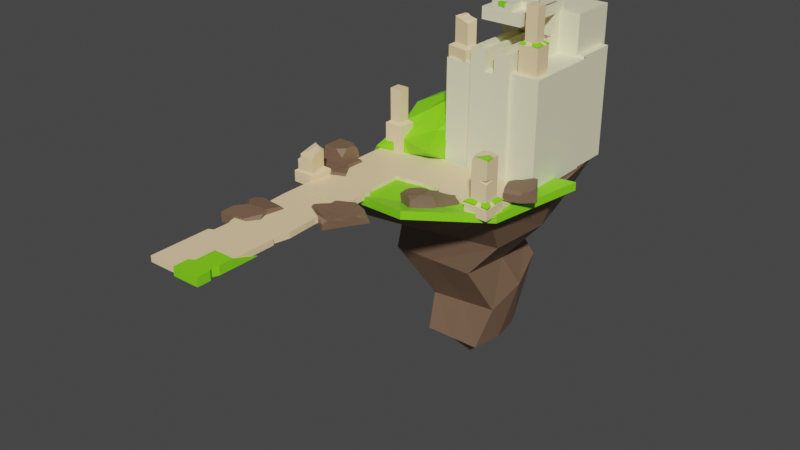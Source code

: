 # Source: assignment_3_3_level1.blend  (saved by Blender 3.6.13; exported with 4.5.12 LTS)
import bpy
from mathutils import Matrix  # noqa: F401  (used for matrix-valued properties, if any)

bpy.ops.wm.read_factory_settings(use_empty=True)
scene = bpy.context.scene
scene.name = 'Scene'

# ---- collections
col_collection = bpy.data.collections.new('Collection'); scene.collection.children.link(col_collection)

# ---- materials (node trees are filled in below, after node groups)
mat_green = bpy.data.materials.new('Green')
mat_green.use_transparent_shadow = False
mat_green.diffuse_color = (0.2333, 0.8, 0.01106, 1.0)
mat_concrate_white = bpy.data.materials.new('concrate_white')
mat_concrate_white.use_transparent_shadow = False
mat_concrate_white.diffuse_color = (0.917, 0.8858, 0.5914, 1.0)
mat_rock = bpy.data.materials.new('Rock')
mat_rock.use_transparent_shadow = False
mat_rock.diffuse_color = (0.1878, 0.1135, 0.07025, 1.0)
mat_concrate = bpy.data.materials.new('concrate')
mat_concrate.use_transparent_shadow = False
mat_concrate.diffuse_color = (0.9823, 0.7379, 0.4179, 1.0)

# ---- node groups
ng_auto_smooth = bpy.data.node_groups.new('Auto Smooth', 'GeometryNodeTree')
_s = ng_auto_smooth.interface.new_socket(name='Geometry', in_out='OUTPUT', socket_type='NodeSocketGeometry')
_s = ng_auto_smooth.interface.new_socket(name='Geometry', in_out='INPUT', socket_type='NodeSocketGeometry')
_s = ng_auto_smooth.interface.new_socket(name='Angle', in_out='INPUT', socket_type='NodeSocketFloat')
_s.subtype = 'ANGLE'
_s.min_value = 0.0
_s.max_value = 3.142
ng_auto_smooth.is_modifier = True
_N = ng_auto_smooth.nodes; _L = ng_auto_smooth.links
n0 = _N.new('NodeGroupOutput'); n0.name = 'Group Output'; n0.location = (480, -100)
n1 = _N.new('NodeGroupInput'); n1.name = 'Group Input'; n1.location = (-420, -300)
n2 = _N.new('NodeGroupInput'); n2.name = 'Group Input.001'; n2.location = (-60, -100)
n3 = _N.new('GeometryNodeSetShadeSmooth'); n3.name = 'Set Shade Smooth'; n3.location = (120, -100)
n3.domain = 'EDGE'
n4 = _N.new('GeometryNodeSetShadeSmooth'); n4.name = 'Set Shade Smooth.001'; n4.location = (300, -100)
n5 = _N.new('GeometryNodeInputMeshEdgeAngle'); n5.name = 'Edge Angle'; n5.location = (-420, -220)
n6 = _N.new('GeometryNodeInputEdgeSmooth'); n6.name = 'Is Edge Smooth'; n6.location = (-60, -160)
n7 = _N.new('GeometryNodeInputShadeSmooth'); n7.name = 'Is Face Smooth'; n7.location = (-240, -340)
n8 = _N.new('FunctionNodeBooleanMath'); n8.name = 'Boolean Math'; n8.location = (-60, -220)
n9 = _N.new('FunctionNodeCompare'); n9.name = 'Compare'; n9.location = (-240, -180)
n9.operation = 'LESS_EQUAL'
_L.new(n5.outputs[0], n9.inputs[0])
_L.new(n4.outputs[0], n0.inputs[0])
_L.new(n1.outputs[1], n9.inputs[1])
_L.new(n9.outputs[0], n8.inputs[0])
_L.new(n7.outputs[0], n8.inputs[1])
_L.new(n2.outputs[0], n3.inputs[0])
_L.new(n6.outputs[0], n3.inputs[1])
_L.new(n3.outputs[0], n4.inputs[0])
_L.new(n8.outputs[0], n3.inputs[2])
n0.is_active_output = True

# ---- material node trees
mat_green.use_nodes = True; mat_green.node_tree.nodes.clear()
_N = mat_green.node_tree.nodes; _L = mat_green.node_tree.links
n0 = _N.new('ShaderNodeBsdfPrincipled'); n0.name = 'Principled BSDF'; n0.location = (10, 300)
n0.distribution = 'GGX'
n0.subsurface_method = 'RANDOM_WALK_SKIN'
n0.inputs[0].default_value = (0.2333, 0.8, 0.01106, 1.0)
n0.inputs[3].default_value = 1.45
n0.inputs[27].default_value = (0.0, 0.0, 0.0, 1.0)
n0.inputs[28].default_value = 1.0
n1 = _N.new('ShaderNodeOutputMaterial'); n1.name = 'Material Output'; n1.location = (300, 300)
_L.new(n0.outputs[0], n1.inputs[0])
n1.is_active_output = True
mat_concrate_white.use_nodes = True; mat_concrate_white.node_tree.nodes.clear()
_N = mat_concrate_white.node_tree.nodes; _L = mat_concrate_white.node_tree.links
n0 = _N.new('ShaderNodeBsdfPrincipled'); n0.name = 'Principled BSDF'; n0.location = (10, 300)
n0.distribution = 'GGX'
n0.subsurface_method = 'RANDOM_WALK_SKIN'
n0.inputs[0].default_value = (0.917, 0.8858, 0.5914, 1.0)
n0.inputs[3].default_value = 1.45
n0.inputs[27].default_value = (0.0, 0.0, 0.0, 1.0)
n0.inputs[28].default_value = 1.0
n1 = _N.new('ShaderNodeOutputMaterial'); n1.name = 'Material Output'; n1.location = (300, 300)
_L.new(n0.outputs[0], n1.inputs[0])
n1.is_active_output = True
mat_rock.use_nodes = True; mat_rock.node_tree.nodes.clear()
_N = mat_rock.node_tree.nodes; _L = mat_rock.node_tree.links
n0 = _N.new('ShaderNodeBsdfPrincipled'); n0.name = 'Principled BSDF'; n0.location = (10, 300)
n0.distribution = 'GGX'
n0.subsurface_method = 'RANDOM_WALK_SKIN'
n0.inputs[0].default_value = (0.1878, 0.1135, 0.07025, 1.0)
n0.inputs[3].default_value = 1.45
n0.inputs[27].default_value = (0.0, 0.0, 0.0, 1.0)
n0.inputs[28].default_value = 1.0
n1 = _N.new('ShaderNodeOutputMaterial'); n1.name = 'Material Output'; n1.location = (300, 300)
_L.new(n0.outputs[0], n1.inputs[0])
n1.is_active_output = True
mat_concrate.use_nodes = True; mat_concrate.node_tree.nodes.clear()
_N = mat_concrate.node_tree.nodes; _L = mat_concrate.node_tree.links
n0 = _N.new('ShaderNodeBsdfPrincipled'); n0.name = 'Principled BSDF'; n0.location = (10, 300)
n0.distribution = 'GGX'
n0.subsurface_method = 'RANDOM_WALK_SKIN'
n0.inputs[0].default_value = (0.9823, 0.7379, 0.4179, 1.0)
n0.inputs[3].default_value = 1.45
n0.inputs[27].default_value = (0.0, 0.0, 0.0, 1.0)
n0.inputs[28].default_value = 1.0
n1 = _N.new('ShaderNodeOutputMaterial'); n1.name = 'Material Output'; n1.location = (300, 300)
_L.new(n0.outputs[0], n1.inputs[0])
n1.is_active_output = True

# ---- world
world_world = bpy.data.worlds.new('World'); scene.world = world_world
world_world.use_nodes = True; world_world.node_tree.nodes.clear()
_N = world_world.node_tree.nodes; _L = world_world.node_tree.links
n0 = _N.new('ShaderNodeOutputWorld'); n0.name = 'World Output'; n0.location = (300, 300)
n1 = _N.new('ShaderNodeBackground'); n1.name = 'Background'; n1.location = (10, 300)
n1.inputs[0].default_value = (0.05088, 0.05088, 0.05088, 1.0)
_L.new(n1.outputs[0], n0.inputs[0])
n0.is_active_output = True
world_world.color = (0.05088, 0.05088, 0.05088)
world_world.use_sun_shadow = False
world_world.sun_shadow_jitter_overblur = 0.0

# ---- meshes
me_cube_074 = bpy.data.meshes.new('Cube.074')
me_cube_074.from_pydata([(0.0, -2.982, 10.84), (0.2422, -2.982, 10.84), (0.2422, -3.271, 10.57), (0.0, -3.271, 10.61), (0.3051, -3.271, 10.84), (0.0, -3.271, 10.84), (-0.2119, -3.029, 10.84), (-0.2119, -3.271, 10.57), (-0.2589, -3.271, 10.84), (0.1615, -3.022, 10.84), (0.08074, -2.982, 10.84), (0.1615, -3.331, 10.63), (0.08074, -3.271, 10.57), (0.1808, -3.317, 10.87), (0.08074, -3.271, 10.84), (-0.1413, -2.982, 10.84), (-0.07064, -3.017, 10.84), (-0.1413, -3.271, 10.62), (-0.07064, -3.291, 10.57), (-0.1413, -3.271, 10.84), (-0.07064, -3.291, 10.87)], [], [(10, 0, 5, 14), (11, 2, 4, 13), (16, 20, 5, 0), (17, 19, 8, 7), (3, 12, 14, 5), (12, 11, 13, 14), (1, 9, 13, 4), (9, 10, 14, 13), (3, 5, 20, 18), (18, 20, 19, 17), (6, 8, 19, 15), (15, 19, 20, 16)])
_uv = me_cube_074.uv_layers.new(name='UVMap')
_uv.uv.foreach_set('vector', [0.5741, 0.8542, 0.5741, 0.875, 0.5741, 0.875, 0.5741, 0.8542, 0.5741, 0.8333, 0.5741, 0.8125, 0.5741, 0.8125, 0.5741, 0.8333, 0.5741, 0.8542, 0.5741, 0.8542, 0.5741, 0.875, 0.5741, 0.875, 0.5741, 0.8333, 0.5741, 0.8333, 0.5741, 0.8125, 0.5741, 0.8125, 0.5741, 0.875, 0.5741, 0.8542, 0.5741, 0.8542, 0.5741, 0.875, 0.5741, 0.8542, 0.5741, 0.8333, 0.5741, 0.8333, 0.5741, 0.8542, 0.5741, 0.8125, 0.5741, 0.8333, 0.5741, 0.8333, 0.5741, 0.8125, 0.5741, 0.8333, 0.5741, 0.8542, 0.5741, 0.8542, 0.5741, 0.8333, 0.5741, 0.875, 0.5741, 0.875, 0.5741, 0.8542, 0.5741, 0.8542, 0.5741, 0.8542, 0.5741, 0.8542, 0.5741, 0.8333, 0.5741, 0.8333, 0.5741, 0.8125, 0.5741, 0.8125, 0.5741, 0.8333, 0.5741, 0.8333, 0.5741, 0.8333, 0.5741, 0.8333, 0.5741, 0.8542, 0.5741, 0.8542])
me_cube_074.materials.append(mat_green)
me_cube_074.update()
me_cube_039 = bpy.data.meshes.new('Cube.039')
me_cube_039.from_pydata([(3.34, -4.005, -0.3245), (3.34, -4.005, 6.974), (3.244, 3.949, -0.3245), (3.244, 3.949, 7.126), (1.381, -4.244, 8.107), (1.381, 4.188, 7.342), (1.381, 3.949, -0.3245), (1.381, 3.949, 7.126), (1.381, -4.005, -0.3245), (1.381, -4.005, 6.974), (1.381, 4.287, -0.3245), (1.381, -4.343, -0.3245), (0.3181, -4.26, 6.751), (0.3181, 4.287, -0.3245), (0.3181, 4.188, 7.342), (0.3181, -4.343, -0.3245), (0.3181, -4.244, 8.107), (0.3181, 3.949, -0.3245), (0.3181, -4.005, -0.3245), (0.5231, -4.021, 8.107), (1.176, -4.021, 8.107), (0.5231, -4.021, 7.647), (1.176, -4.021, 7.647), (0.3181, -4.035, 6.751), (0.3181, -4.035, 8.107), (0.3181, 4.197, 7.342), (3.34, 1.124, -0.3245), (3.34, 1.124, 6.974), (1.381, 1.193, 8.107), (1.381, 1.124, 6.974), (1.381, 1.124, -0.3245), (0.3181, 1.124, -0.3245), (0.5231, 1.128, 8.107), (1.176, 1.128, 8.107), (0.5231, 1.128, 7.647), (1.176, 1.128, 7.647), (3.244, 1.124, -0.3245), (1.381, 1.193, 8.107), (1.381, 1.124, 7.126), (0.5231, 1.128, 8.107), (1.176, 1.128, 8.107), (0.5231, 1.128, 7.647), (1.176, 1.128, 7.647), (3.244, 1.124, 7.126), (1.381, 1.124, -0.3245), (0.3181, 1.124, -0.3245), (0.0, -4.26, 6.751), (0.0, 3.949, -0.3245), (0.0, 4.287, -0.3245), (0.0, -4.005, -0.3245), (0.0, -4.343, -0.3245), (0.0, -4.035, 6.751), (0.0, 4.197, 7.342), (0.0, 1.124, -0.3245), (0.0, 1.124, -0.3245), (0.3181, 1.128, 8.107), (0.3181, 1.134, 7.15), (0.0, 1.134, 7.15), (2.801, 1.024, 6.579), (2.801, 1.024, 9.685), (2.801, 4.261, 6.579), (2.801, 4.261, 9.685), (0.0, 4.261, 9.685), (0.0, 4.261, 6.579), (0.0, 1.024, 6.579), (0.0, 1.024, 9.685), (0.0, -3.244, 10.36), (1.389, -1.424, 10.96), (1.389, 1.424, 8.113), (1.389, 1.424, 10.96), (0.0, 1.424, 8.113), (0.0, 1.424, 10.96), (1.389, -3.244, 10.36), (0.0, -1.424, 10.96), (1.389, 1.424, 10.38), (1.389, -1.424, 10.3), (0.0, -1.424, 10.3), (0.0, 1.424, 10.38), (1.389, 0.5347, 10.3), (1.389, 0.5347, 8.113), (0.0, 0.5347, 8.113), (0.0, 0.5347, 10.3), (0.0, 1.024, 8.113), (1.389, 0.5347, 10.36), (0.0, 0.5347, 10.36), (1.389, 0.5347, 9.571), (1.389, -3.244, 9.571), (0.0, 0.5347, 9.571), (0.0, -3.244, 9.571), (1.389, -1.355, 9.571), (1.389, -1.355, 10.36), (0.0, -1.355, 10.36), (1.389, -2.168, 10.36), (1.389, -1.356, 10.36), (1.389, -1.356, 10.81), (1.389, -2.168, 10.81), (0.0, -2.168, 10.81), (0.0, -1.356, 10.81), (0.6944, -2.168, 10.36), (0.6944, -2.168, 10.81), (0.6944, -1.356, 10.81), (0.6944, -3.236, 10.36), (0.0, -3.236, 10.36), (0.6944, -3.236, 10.81), (0.0, -3.236, 10.81)], [], [(27, 29, 9, 1), (26, 27, 1, 0), (0, 1, 9, 8), (6, 7, 3, 2), (30, 26, 0, 8), (7, 6, 10, 5), (60, 61, 59, 58), (18, 8, 11, 15), (30, 8, 18, 31), (63, 62, 61, 60), (8, 9, 4, 11), (16, 12, 15, 11, 4), (6, 17, 13, 10), (47, 48, 13, 17), (48, 52, 25, 13), (54, 47, 17, 45), (5, 10, 13, 25, 14), (55, 24, 16, 19, 32, 39), (16, 4, 20, 19), (63, 60, 58, 64), (34, 21, 22, 35), (32, 19, 21, 34), (19, 20, 22, 21), (46, 12, 23, 51), (12, 16, 24, 23), (57, 51, 23, 56), (55, 56, 23, 24), (39, 32, 34, 41), (41, 34, 35, 42), (4, 28, 33, 20), (49, 53, 31, 18), (20, 33, 35, 22), (44, 30, 31, 45), (9, 29, 28, 4), (44, 36, 26, 30), (36, 43, 27, 26), (43, 38, 29, 27), (3, 7, 38, 43), (2, 3, 43, 36), (6, 2, 36, 44), (6, 44, 45, 17), (28, 37, 40, 33), (53, 54, 45, 31), (33, 40, 42, 35), (29, 38, 37, 28), (18, 15, 50, 49), (15, 12, 46, 50), (52, 57, 56, 25), (58, 59, 65, 82, 64), (61, 62, 65, 59), (77, 71, 69, 74), (74, 69, 67, 75, 78), (70, 68, 79, 80, 82), (75, 67, 73, 76), (69, 71, 73, 67), (90, 83, 84, 91), (70, 77, 74, 68), (79, 78, 81, 80), (68, 74, 78, 79), (72, 66, 88, 86), (90, 72, 86, 89), (84, 83, 85, 87), (83, 90, 89, 85), (72, 90, 91, 66), (99, 100, 97, 96), (92, 93, 94, 95), (98, 92, 95, 99), (99, 96, 104, 103), (95, 94, 100, 99), (102, 101, 103, 104), (98, 99, 103, 101)])
_uv = me_cube_039.uv_layers.new(name='UVMap')
_uv.uv.foreach_set('vector', [0.625, 0.5888, 0.6968, 0.5888, 0.6968, 0.75, 0.625, 0.75, 0.375, 0.5888, 0.625, 0.5888, 0.625, 0.75, 0.375, 0.75, 0.375, 0.75, 0.625, 0.75, 0.625, 0.8218, 0.375, 0.8218, 0.375, 0.4282, 0.625, 0.4282, 0.625, 0.5, 0.375, 0.5, 0.3032, 0.5888, 0.375, 0.5888, 0.375, 0.75, 0.3032, 0.75, 0.625, 0.4282, 0.375, 0.4282, 0.375, 0.4282, 0.625, 0.4282, 0.375, 0.0, 0.625, 0.0, 0.625, 0.25, 0.375, 0.25, 0.2623, 0.75, 0.3032, 0.75, 0.3032, 0.75, 0.2623, 0.75, 0.3032, 0.5888, 0.3032, 0.75, 0.2623, 0.75, 0.2623, 0.5888, 0.375, 0.375, 0.625, 0.375, 0.625, 0.5, 0.375, 0.5, 0.375, 0.8218, 0.625, 0.8218, 0.625, 0.8218, 0.375, 0.8218, 0.625, 0.8627, 0.5848, 0.8627, 0.375, 0.8627, 0.375, 0.8218, 0.625, 0.8218, 0.3032, 0.5, 0.2623, 0.5, 0.2623, 0.5, 0.3032, 0.5, 0.25, 0.5, 0.25, 0.5, 0.2623, 0.5, 0.2623, 0.5, 0.375, 0.375, 0.6023, 0.375, 0.6023, 0.3873, 0.375, 0.3873, 0.25, 0.5888, 0.25, 0.5, 0.2623, 0.5, 0.2623, 0.5888, 0.625, 0.4282, 0.375, 0.4282, 0.375, 0.3873, 0.6023, 0.3873, 0.625, 0.3873, 0.7377, 0.5406, 0.7377, 0.625, 0.7377, 0.75, 0.7298, 0.7434, 0.7298, 0.5907, 0.7298, 0.5907, 0.7377, 0.75, 0.6968, 0.75, 0.7047, 0.7434, 0.7298, 0.7434, 0.5, 0.5, 0.625, 0.5, 0.625, 0.75, 0.5, 0.75, 0.7298, 0.5907, 0.7298, 0.7434, 0.7047, 0.7434, 0.7047, 0.5907, 0.7298, 0.5907, 0.7298, 0.7434, 0.7298, 0.7434, 0.7298, 0.5907, 0.7298, 0.7434, 0.7047, 0.7434, 0.7047, 0.7434, 0.7298, 0.7434, 0.5848, 0.875, 0.5848, 0.8627, 0.5848, 0.8627, 0.5848, 0.875, 0.5848, 0.8627, 0.7377, 0.75, 0.7377, 0.625, 0.5848, 0.8627, 0.5966, 0.5374, 0.5848, 0.875, 0.5848, 0.8627, 0.5966, 0.5417, 0.6616, 0.4645, 0.5966, 0.5417, 0.5848, 0.8627, 0.7377, 0.625, 0.7298, 0.5907, 0.7298, 0.5907, 0.7298, 0.5907, 0.7298, 0.5907, 0.7298, 0.5907, 0.7298, 0.5907, 0.7047, 0.5907, 0.7047, 0.5907, 0.6968, 0.75, 0.6968, 0.5888, 0.7047, 0.5907, 0.7047, 0.7434, 0.25, 0.75, 0.25, 0.5888, 0.2623, 0.5888, 0.2623, 0.75, 0.7047, 0.7434, 0.7047, 0.5907, 0.7047, 0.5907, 0.7047, 0.7434, 0.3032, 0.5888, 0.3032, 0.5888, 0.2623, 0.5888, 0.2623, 0.5888, 0.6968, 0.75, 0.6968, 0.5888, 0.6968, 0.5888, 0.6968, 0.75, 0.3032, 0.5888, 0.375, 0.5888, 0.375, 0.5888, 0.3032, 0.5888, 0.375, 0.5888, 0.625, 0.5888, 0.625, 0.5888, 0.375, 0.5888, 0.625, 0.5888, 0.6968, 0.5888, 0.6968, 0.5888, 0.625, 0.5888, 0.625, 0.5, 0.6968, 0.5, 0.6968, 0.5888, 0.625, 0.5888, 0.375, 0.5, 0.625, 0.5, 0.625, 0.5888, 0.375, 0.5888, 0.3032, 0.5, 0.375, 0.5, 0.375, 0.5888, 0.3032, 0.5888, 0.3032, 0.5, 0.3032, 0.5888, 0.2623, 0.5888, 0.2623, 0.5, 0.6968, 0.5888, 0.6968, 0.5888, 0.7047, 0.5907, 0.7047, 0.5907, 0.25, 0.5888, 0.25, 0.5888, 0.2623, 0.5888, 0.2623, 0.5888, 0.7047, 0.5907, 0.7047, 0.5907, 0.7047, 0.5907, 0.7047, 0.5907, 0.6968, 0.5888, 0.6968, 0.5888, 0.6968, 0.5888, 0.6968, 0.5888, 0.2623, 0.75, 0.2623, 0.75, 0.25, 0.75, 0.25, 0.75, 0.375, 0.8627, 0.5848, 0.8627, 0.5848, 0.875, 0.375, 0.875, 0.6023, 0.375, 0.5966, 0.5374, 0.5966, 0.5417, 0.6023, 0.3873, 0.375, 0.75, 0.625, 0.75, 0.625, 0.875, 0.4984, 0.875, 0.375, 0.875, 0.625, 0.5, 0.75, 0.5, 0.75, 0.75, 0.625, 0.75, 0.5741, 0.375, 0.625, 0.375, 0.625, 0.5, 0.5741, 0.5, 0.5741, 0.5, 0.625, 0.5, 0.625, 0.75, 0.5741, 0.75, 0.5741, 0.5781, 0.25, 0.5, 0.375, 0.5, 0.375, 0.75, 0.25, 0.75, 0.25, 0.6124, 0.5741, 0.75, 0.625, 0.75, 0.625, 0.875, 0.5741, 0.875, 0.625, 0.5, 0.75, 0.5, 0.75, 0.75, 0.625, 0.75, 0.5741, 0.75, 0.5741, 0.75, 0.5741, 0.875, 0.5741, 0.875, 0.375, 0.375, 0.5741, 0.375, 0.5741, 0.5, 0.375, 0.5, 0.375, 0.75, 0.5741, 0.75, 0.5741, 0.875, 0.375, 0.875, 0.375, 0.5, 0.5741, 0.5, 0.5741, 0.75, 0.375, 0.75, 0.5741, 0.75, 0.5741, 0.875, 0.5741, 0.875, 0.5741, 0.75, 0.5741, 0.75, 0.5741, 0.75, 0.5741, 0.75, 0.5741, 0.75, 0.5741, 0.875, 0.5741, 0.75, 0.5741, 0.75, 0.5741, 0.875, 0.5741, 0.75, 0.5741, 0.75, 0.5741, 0.75, 0.5741, 0.75, 0.5741, 0.75, 0.5741, 0.75, 0.5741, 0.875, 0.5741, 0.875, 0.5741, 0.8125, 0.5741, 0.8125, 0.5741, 0.875, 0.5741, 0.875, 0.5741, 0.75, 0.5741, 0.75, 0.5741, 0.75, 0.5741, 0.75, 0.5741, 0.8125, 0.5741, 0.75, 0.5741, 0.75, 0.5741, 0.8125, 0.5741, 0.8125, 0.5741, 0.875, 0.5741, 0.875, 0.5741, 0.8125, 0.5741, 0.75, 0.5741, 0.75, 0.5741, 0.8125, 0.5741, 0.8125, 0.5741, 0.875, 0.5741, 0.8125, 0.5741, 0.8125, 0.5741, 0.875, 0.5741, 0.8125, 0.5741, 0.8125, 0.5741, 0.8125, 0.5741, 0.8125])
me_cube_039.materials.append(mat_concrate_white)
me_cube_039.update()
me_cube_047 = bpy.data.meshes.new('Cube.047')
me_cube_047.from_pydata([(-0.8936, -1.483, 0.006252), (-1.0, 1.0, 0.006252), (0.8936, -1.0, 0.006252), (1.0, 1.0, 0.006252), (0.0, 1.257, 0.006252), (0.0, -1.0, 0.006252), (0.0, -1.0, 0.521), (1.0, 1.0, 0.5041), (0.9883, 0.7809, 0.6985), (0.0, 1.035, 0.7007), (0.0, 1.257, 0.5041), (-0.2961, 1.181, 0.7203), (-0.5105, 1.126, 0.7203), (-1.0, 1.0, 0.2149), (-0.8757, 0.4692, 0.7093), (0.8273, -0.4941, 0.5927), (0.4797, -0.8222, 0.56), (0.8936, -1.0, 0.1908), (-0.8936, -1.483, 0.2186), (-0.6275, -1.339, 0.521), (-0.8908, -1.182, 0.55)], [], [(1, 13, 12, 11, 10, 4), (9, 11, 12, 14, 20, 19, 6), (4, 3, 2, 5), (4, 10, 7, 3), (1, 4, 5, 0), (8, 9, 6, 16, 15), (5, 6, 19, 18, 0), (9, 10, 11), (9, 8, 7, 10), (3, 7, 8, 15, 17, 2), (12, 13, 14), (15, 16, 17), (2, 17, 16, 6, 5), (18, 19, 20), (0, 18, 20, 14, 13, 1)])
_uv = me_cube_047.uv_layers.new(name='UVMap')
_uv.uv.foreach_set('vector', [0.375, 0.25, 0.448, 0.25, 0.625, 0.3112, 0.625, 0.338, 0.5493, 0.375, 0.375, 0.375, 0.75, 0.5246, 0.787, 0.5, 0.8138, 0.5, 0.875, 0.5507, 0.875, 0.7193, 0.8378, 0.75, 0.75, 0.75, 0.25, 0.5, 0.375, 0.5, 0.375, 0.75, 0.25, 0.75, 0.375, 0.375, 0.5493, 0.375, 0.5493, 0.5, 0.375, 0.5, 0.125, 0.5, 0.25, 0.5, 0.25, 0.75, 0.125, 0.75, 0.625, 0.5274, 0.75, 0.5246, 0.75, 0.75, 0.6712, 0.75, 0.625, 0.709, 0.375, 0.875, 0.625, 0.875, 0.625, 0.9628, 0.4781, 1.0, 0.375, 1.0, 0.6181, 0.3683, 0.5493, 0.375, 0.625, 0.338, 0.625, 0.3817, 0.625, 0.5, 0.5493, 0.5, 0.5493, 0.375, 0.375, 0.5, 0.5493, 0.5, 0.625, 0.5274, 0.625, 0.709, 0.4646, 0.75, 0.375, 0.75, 0.8138, 0.5, 0.448, 0.25, 0.625, 0.1993, 0.625, 0.709, 0.6712, 0.75, 0.4646, 0.75, 0.375, 0.75, 0.4646, 0.75, 0.625, 0.7962, 0.625, 0.875, 0.375, 0.875, 0.4781, 0.0, 0.625, 0.9628, 0.875, 0.7193, 0.375, 0.0, 0.4781, 0.0, 0.625, 0.03073, 0.625, 0.1993, 0.448, 0.25, 0.375, 0.25])
me_cube_047.materials.append(mat_rock)
me_cube_047.update()
me_cube_046 = bpy.data.meshes.new('Cube.046')
me_cube_046.from_pydata([(-0.9031, -1.525, -0.2839), (-1.71, 0.9188, -0.2839), (-1.71, 0.9188, 0.3598), (1.416, -0.8747, -0.2839), (1.251, 1.282, -0.2839), (-0.2524, 1.05, -0.2839), (0.1989, -0.8511, -0.2839), (-0.1292, -1.052, 0.4773), (-1.19, -0.6564, 0.3598), (-0.9031, -1.525, -0.2839), (1.314, -0.8, 0.4115), (1.416, -0.8747, 0.2922), (1.251, 1.282, 0.2922), (0.3339, -0.8825, 0.4069), (0.2804, -0.7468, 0.5184), (0.1184, -0.9004, 0.5149), (0.8218, 1.216, 0.4076), (1.208, 0.9031, 0.3751), (1.251, 1.282, 0.2922), (-0.08903, 0.4992, 0.5245), (0.3121, 1.137, 0.4643), (-0.2524, 1.05, -0.04743), (-0.821, 0.9988, 0.4619)], [], [(6, 13, 15, 7, 9, 0), (3, 11, 13, 6), (0, 9, 8, 2, 1), (5, 4, 3, 6), (4, 12, 11, 3), (1, 5, 6, 0), (17, 16, 20, 19, 14, 10), (7, 8, 9), (13, 14, 15), (5, 21, 20, 16, 18, 12, 4), (10, 14, 13, 11), (19, 22, 2, 8, 7, 15, 14), (16, 17, 18), (18, 17, 10, 11, 12), (19, 20, 21, 22), (1, 2, 22, 21, 5)])
_uv = me_cube_046.uv_layers.new(name='UVMap')
_uv.uv.foreach_set('vector', [0.375, 0.875, 0.6041, 0.875, 0.625, 0.8841, 0.625, 0.9122, 0.375, 1.0, 0.375, 1.0, 0.375, 0.75, 0.5987, 0.75, 0.6041, 0.875, 0.375, 0.875, 0.375, 0.0, 0.375, 0.0, 0.625, 0.08886, 0.625, 0.25, 0.375, 0.25, 0.25, 0.5, 0.375, 0.5, 0.375, 0.75, 0.25, 0.75, 0.375, 0.5, 0.5987, 0.5, 0.5987, 0.75, 0.375, 0.75, 0.125, 0.5, 0.25, 0.5, 0.25, 0.75, 0.125, 0.75, 0.6307, 0.5431, 0.6607, 0.5, 0.7031, 0.5, 0.75, 0.5739, 0.75, 0.7411, 0.6317, 0.742, 0.625, 0.9122, 0.875, 0.6611, 0.375, 0.0, 0.6041, 0.875, 0.625, 0.875, 0.625, 0.8841, 0.375, 0.375, 0.4479, 0.375, 0.625, 0.4219, 0.625, 0.4643, 0.5987, 0.5, 0.5987, 0.5, 0.375, 0.5, 0.625, 0.7575, 0.625, 0.875, 0.6041, 0.875, 0.5987, 0.75, 0.75, 0.5739, 0.7988, 0.5, 0.875, 0.5, 0.875, 0.6611, 0.7872, 0.75, 0.7591, 0.75, 0.75, 0.7411, 0.625, 0.4643, 0.6307, 0.5431, 0.5987, 0.5, 0.5987, 0.5, 0.6307, 0.5431, 0.6317, 0.742, 0.5987, 0.75, 0.5987, 0.5, 0.75, 0.5739, 0.7031, 0.5, 0.4479, 0.375, 0.625, 0.3262, 0.375, 0.25, 0.625, 0.25, 0.625, 0.3262, 0.4479, 0.375, 0.375, 0.375])
me_cube_046.materials.append(mat_rock)
me_cube_046.update()
me_cube_044 = bpy.data.meshes.new('Cube.044')
me_cube_044.from_pydata([(-1.888, -2.057, -0.05155), (-2.695, 0.3868, -0.05155), (0.4309, -1.407, -0.05155), (0.2665, 0.75, -0.05155), (0.2665, 0.75, 0.5163), (-1.237, 0.5181, -0.05155), (-1.237, 0.5181, 0.5163), (-0.7857, -1.383, -0.05155), (-0.7857, -1.383, 0.5163), (-0.8668, -0.8668, 0.0204), (-0.8668, 0.8668, 0.0204), (-0.6799, 0.741, 0.8158), (0.8668, 0.8668, 0.0204), (-0.2485, -0.6904, 1.003), (-0.7094, -0.1939, 0.9442), (-0.7803, -0.7803, 0.8614), (0.8181, 0.2298, 0.8513), (0.7753, 0.7707, 0.6636), (0.1607, 0.7223, 0.9548), (-1.946, 0.4542, 0.5163), (-2.695, 0.3868, -0.0515), (-2.459, -0.3272, 0.5163), (-1.888, -2.057, -0.0515), (-1.082, -1.564, 0.5163), (-2.184, -1.16, 0.5163), (0.8668, -0.5956, 0.0204), (0.5956, -0.8668, 0.0204), (0.4192, -0.7245, 0.9708), (0.5289, -0.6224, 0.9736), (0.966, -0.6027, 0.7417), (0.7995, -0.1123, 0.7909), (0.1126, -1.34, 0.5489), (0.4309, -1.407, 0.3326), (0.2823, -1.16, 0.5489)], [], [(1, 20, 19, 6, 5), (5, 6, 4, 3), (2, 32, 31, 8, 7), (6, 19, 21, 24, 23, 8), (5, 3, 2, 7), (7, 8, 23, 22, 0), (3, 4, 33, 32, 2), (1, 5, 7, 0), (26, 27, 13, 15, 9), (9, 15, 14, 11, 10), (16, 18, 11, 14, 13, 27, 28, 30), (13, 14, 15), (16, 17, 18), (10, 11, 18, 17, 12), (19, 20, 21), (22, 23, 24), (0, 22, 24, 21, 20, 1), (12, 17, 16, 30, 29, 25), (10, 12, 25, 26, 9), (28, 29, 30), (27, 26, 25, 29, 28), (31, 32, 33), (4, 6, 8, 31, 33)])
_uv = me_cube_044.uv_layers.new(name='UVMap')
_uv.uv.foreach_set('vector', [0.375, 0.25, 0.375, 0.25, 0.625, 0.3142, 0.625, 0.375, 0.375, 0.375, 0.375, 0.375, 0.625, 0.375, 0.625, 0.5, 0.375, 0.5, 0.375, 0.75, 0.5441, 0.75, 0.625, 0.7689, 0.625, 0.875, 0.375, 0.875, 0.75, 0.5, 0.8108, 0.5, 0.875, 0.573, 0.875, 0.6582, 0.7836, 0.75, 0.75, 0.75, 0.25, 0.5, 0.375, 0.5, 0.375, 0.75, 0.25, 0.75, 0.375, 0.875, 0.625, 0.875, 0.625, 0.9086, 0.375, 1.0, 0.375, 1.0, 0.375, 0.5, 0.625, 0.5, 0.625, 0.7288, 0.5441, 0.75, 0.375, 0.75, 0.125, 0.5, 0.25, 0.5, 0.25, 0.75, 0.125, 0.75, 0.375, 0.7891, 0.625, 0.7975, 0.625, 0.9158, 0.5167, 1.0, 0.375, 1.0, 0.375, 0.0, 0.5167, 0.0, 0.625, 0.08416, 0.625, 0.25, 0.375, 0.25, 0.625, 0.6034, 0.7284, 0.5, 0.875, 0.5, 0.875, 0.6658, 0.7908, 0.75, 0.6725, 0.75, 0.6539, 0.7314, 0.625, 0.6616, 0.625, 0.9158, 0.875, 0.6658, 0.5167, 0.0, 0.625, 0.6034, 0.5139, 0.5, 0.625, 0.3966, 0.375, 0.25, 0.625, 0.25, 0.625, 0.3966, 0.5139, 0.5, 0.375, 0.5, 0.8108, 0.5, 0.375, 0.25, 0.625, 0.177, 0.375, 0.0, 0.625, 0.9086, 0.875, 0.6582, 0.375, 0.0, 0.375, 0.0, 0.625, 0.0918, 0.625, 0.177, 0.375, 0.25, 0.375, 0.25, 0.375, 0.5, 0.5139, 0.5, 0.625, 0.6034, 0.625, 0.6616, 0.5811, 0.704, 0.375, 0.7109, 0.125, 0.5, 0.375, 0.5, 0.375, 0.7109, 0.3359, 0.75, 0.125, 0.75, 0.6539, 0.7314, 0.5811, 0.704, 0.625, 0.6616, 0.625, 0.7975, 0.375, 0.7891, 0.375, 0.7109, 0.5811, 0.704, 0.625, 0.7604, 0.6439, 0.75, 0.5441, 0.75, 0.625, 0.7288, 0.625, 0.5, 0.75, 0.5, 0.75, 0.75, 0.6439, 0.75, 0.625, 0.7288])
me_cube_044.materials.append(mat_rock)
me_cube_044.update()
me_cube_045 = bpy.data.meshes.new('Cube.045')
me_cube_045.from_pydata([(-1.888, -2.057, -0.05155), (-2.695, 0.3868, -0.05155), (0.4309, -1.407, -0.05155), (0.2665, 0.75, -0.05155), (-1.237, 0.5181, -0.05155), (-0.7857, -1.383, -0.05155), (-0.3118, -1.248, 0.5273), (-2.695, 0.3868, -0.0515), (-2.459, -0.3272, 0.5163), (-1.888, -2.057, -0.0515), (-1.082, -1.564, 0.5163), (-2.184, -1.16, 0.5163), (-0.1916, -1.47, 0.4538), (0.4309, -1.407, 0.3326), (0.4169, -1.224, 0.5163), (0.4615, 0.07287, 0.6791), (0.2725, 0.7408, 0.3284), (-0.02527, 0.7014, 0.5551), (-0.8645, 0.5453, 0.5136), (-1.237, 0.5181, 0.3042), (-1.448, 0.499, 0.5163), (-1.188, 0.3118, 0.5163), (-1.735, 0.4732, 0.5163), (-2.114, 0.4391, 0.3885), (-2.062, 0.277, 0.5163), (-0.7857, -1.383, 0.463), (-0.7984, -1.33, 0.5163), (-0.85, -1.422, 0.5163), (0.2967, -1.351, 0.5163), (0.3005, -1.404, 0.463)], [], [(2, 13, 29, 12, 25, 5), (3, 16, 15, 14, 13, 2), (28, 29, 13, 14), (4, 19, 18, 17, 16, 3), (4, 3, 2, 5), (15, 17, 18, 21, 26, 6, 28, 14), (1, 4, 5, 0), (9, 10, 11), (0, 9, 11, 8, 7, 1), (25, 12, 6, 26), (24, 23, 7, 8), (15, 16, 17), (1, 7, 23, 22, 20, 19, 4), (18, 19, 20, 21), (22, 23, 24), (21, 20, 22, 24, 8, 11, 10, 27, 26), (25, 26, 27), (12, 29, 28, 6), (5, 25, 27, 10, 9, 0)])
_uv = me_cube_045.uv_layers.new(name='UVMap')
_uv.uv.foreach_set('vector', [0.375, 0.75, 0.5441, 0.75, 0.6016, 0.7634, 0.6016, 0.8192, 0.6016, 0.875, 0.375, 0.875, 0.375, 0.5, 0.4941, 0.5, 0.625, 0.5344, 0.625, 0.7288, 0.5441, 0.75, 0.375, 0.75, 0.6384, 0.7438, 0.6149, 0.75, 0.5441, 0.75, 0.625, 0.7288, 0.375, 0.375, 0.5316, 0.375, 0.625, 0.3924, 0.625, 0.4756, 0.4941, 0.5, 0.375, 0.5, 0.25, 0.5, 0.375, 0.5, 0.375, 0.75, 0.25, 0.75, 0.625, 0.5344, 0.6494, 0.5, 0.7326, 0.5, 0.75, 0.5271, 0.75, 0.743, 0.6942, 0.7434, 0.6384, 0.7438, 0.625, 0.7288, 0.125, 0.5, 0.25, 0.5, 0.25, 0.75, 0.125, 0.75, 0.375, 0.0, 0.625, 0.9086, 0.875, 0.6582, 0.375, 0.0, 0.375, 0.0, 0.625, 0.0918, 0.625, 0.177, 0.375, 0.25, 0.375, 0.25, 0.6016, 0.875, 0.6016, 0.8192, 0.625, 0.8219, 0.625, 0.875, 0.7686, 0.4267, 0.7127, 0.4437, 0.375, 0.25, 0.625, 0.177, 0.625, 0.5344, 0.4941, 0.5, 0.625, 0.4756, 0.375, 0.25, 0.375, 0.25, 0.5687, 0.2998, 0.625, 0.3323, 0.625, 0.3569, 0.5316, 0.375, 0.375, 0.375, 0.7326, 0.5, 0.5316, 0.375, 0.625, 0.3569, 0.75, 0.5271, 0.7927, 0.5, 0.5687, 0.2998, 0.7686, 0.4267, 0.75, 0.5271, 0.7681, 0.5, 0.7927, 0.5, 0.8253, 0.5166, 0.875, 0.573, 0.875, 0.6582, 0.7836, 0.75, 0.7573, 0.75, 0.75, 0.743, 0.6016, 0.875, 0.625, 0.875, 0.625, 0.8823, 0.6016, 0.8192, 0.6016, 0.7634, 0.625, 0.7689, 0.625, 0.8219, 0.375, 0.875, 0.6016, 0.875, 0.625, 0.8823, 0.625, 0.9086, 0.375, 1.0, 0.375, 1.0])
me_cube_045.materials.append(mat_rock)
me_cube_045.update()
me_cube_042 = bpy.data.meshes.new('Cube.042')
me_cube_042.from_pydata([(-1.888, -2.057, -0.05155), (0.3487, -0.3283, -0.05155), (-2.695, 0.3868, -0.05155), (-2.42, -0.8118, -0.09397), (0.4309, -1.407, -0.05155), (0.2665, 0.75, -0.05155), (0.2665, 0.75, 0.5163), (-1.237, 0.5181, -0.05155), (-1.237, 0.5181, 0.5163), (-0.7857, -1.383, -0.05155), (-0.8668, -0.8668, 0.0204), (-0.8668, 0.8668, 0.0204), (-0.7142, 0.7142, 1.333), (0.8668, -0.8668, 0.0204), (0.8668, 0.8668, 0.0204), (0.7142, 0.7142, 1.333), (-0.2334, -0.7142, 1.333), (-0.7142, -0.2334, 1.333), (-0.7803, -0.7803, 0.8614), (-1.83, -2.022, 0.5163), (-1.888, -2.057, 0.4503), (-2.695, 0.3868, 0.4503), (-2.627, 0.3929, 0.5163), (0.3487, -0.3283, 0.5163), (-1.011, -0.4325, 0.5163), (-1.011, -0.4325, -0.05155), (-2.229, -0.8144, 0.5163), (-2.42, -0.8118, 0.4079), (0.399, -0.7142, 1.333), (0.7504, -0.7504, 1.022), (0.7142, -0.399, 1.333), (0.4239, -1.316, 0.5163), (0.4309, -1.407, 0.4255), (-0.7857, -1.383, 0.4255), (-0.8074, -1.292, 0.5163), (-1.296, -1.579, 0.5636)], [], [(9, 33, 35, 19, 20, 0), (7, 8, 6, 5), (4, 32, 33, 9), (3, 27, 21, 2), (25, 1, 4, 9), (2, 21, 22, 8, 7), (1, 23, 31, 32, 4), (3, 25, 9, 0), (24, 26, 19, 35, 34), (19, 26, 27, 20), (11, 12, 15, 14), (13, 29, 28, 16, 18, 10), (10, 18, 17, 12, 11), (11, 14, 13, 10), (16, 17, 18), (15, 12, 17, 16, 28, 30), (26, 22, 21, 27), (2, 7, 25, 3), (6, 8, 24, 23), (7, 5, 1, 25), (0, 20, 27, 3), (5, 6, 23, 1), (8, 22, 26, 24), (28, 29, 30), (14, 15, 30, 29, 13), (33, 34, 35), (31, 34, 33, 32), (23, 24, 34, 31)])
_uv = me_cube_042.uv_layers.new(name='UVMap')
_uv.uv.foreach_set('vector', [0.375, 0.875, 0.585, 0.875, 0.625, 0.8874, 0.625, 0.9934, 0.596, 1.0, 0.375, 1.0, 0.375, 0.375, 0.625, 0.375, 0.625, 0.5, 0.375, 0.5, 0.375, 0.75, 0.585, 0.75, 0.585, 0.875, 0.375, 0.875, 0.375, 0.125, 0.596, 0.125, 0.596, 0.25, 0.375, 0.25, 0.25, 0.625, 0.375, 0.625, 0.375, 0.75, 0.25, 0.75, 0.375, 0.25, 0.596, 0.25, 0.625, 0.2558, 0.625, 0.375, 0.375, 0.375, 0.375, 0.625, 0.625, 0.625, 0.625, 0.7395, 0.585, 0.75, 0.375, 0.75, 0.125, 0.625, 0.25, 0.625, 0.25, 0.75, 0.125, 0.75, 0.75, 0.625, 0.8688, 0.625, 0.8684, 0.75, 0.7624, 0.75, 0.75, 0.738, 0.625, 0.0015, 0.625, 0.125, 0.596, 0.125, 0.596, 0.0, 0.375, 0.25, 0.625, 0.25, 0.625, 0.5, 0.375, 0.5, 0.375, 0.75, 0.5658, 0.75, 0.625, 0.8052, 0.625, 0.9158, 0.5167, 1.0, 0.375, 1.0, 0.375, 0.0, 0.5167, 0.0, 0.625, 0.08416, 0.625, 0.25, 0.375, 0.25, 0.125, 0.5, 0.375, 0.5, 0.375, 0.75, 0.125, 0.75, 0.625, 0.9158, 0.875, 0.6658, 0.5167, 0.0, 0.625, 0.5, 0.875, 0.5, 0.875, 0.6658, 0.7908, 0.75, 0.6802, 0.75, 0.625, 0.6948, 0.625, 0.125, 0.625, 0.2485, 0.596, 0.25, 0.596, 0.125, 0.125, 0.5, 0.25, 0.5, 0.25, 0.625, 0.125, 0.625, 0.625, 0.5, 0.75, 0.5, 0.75, 0.625, 0.625, 0.625, 0.25, 0.5, 0.375, 0.5, 0.375, 0.625, 0.25, 0.625, 0.375, 0.0, 0.596, 0.0, 0.596, 0.125, 0.375, 0.125, 0.375, 0.5, 0.625, 0.5, 0.625, 0.625, 0.375, 0.625, 0.75, 0.5, 0.8692, 0.5, 0.8688, 0.625, 0.75, 0.625, 0.6802, 0.75, 0.5658, 0.75, 0.625, 0.6948, 0.375, 0.5, 0.625, 0.5, 0.625, 0.6948, 0.5658, 0.75, 0.375, 0.75, 0.585, 0.875, 0.625, 0.875, 0.625, 0.8874, 0.625, 0.7509, 0.625, 0.875, 0.585, 0.875, 0.585, 0.75, 0.625, 0.625, 0.75, 0.625, 0.75, 0.738, 0.625, 0.7395])
me_cube_042.materials.append(mat_rock)
me_cube_042.update()
me_cube_073 = bpy.data.meshes.new('Cube.073')
me_cube_073.from_pydata([(0.4798, -0.3702, 3.483), (-0.2759, -0.3702, 3.483), (0.4798, 0.113, 3.547), (0.4798, -0.1286, 3.515), (0.1019, -0.3702, 3.483), (-0.4131, -0.2291, 3.483), (0.2206, 0.3278, 3.547)], [], [(6, 5, 1, 4, 0, 3, 2)])
_uv = me_cube_073.uv_layers.new(name='UVMap')
_uv.uv.foreach_set('vector', [0.7262, 0.6691, 0.8124, 0.5711, 0.8342, 0.5923, 0.8342, 0.6508, 0.8342, 0.7092, 0.7968, 0.7092, 0.7595, 0.7092])
me_cube_073.materials.append(mat_green)
me_cube_073.update()
me_cube_072 = bpy.data.meshes.new('Cube.072')
me_cube_072.from_pydata([(0.7813, 1.05, 0.6698), (-0.94, -0.6718, 0.6698), (0.7813, -0.6718, 0.6698), (0.5006, 0.7688, 0.8416), (-0.6592, -0.391, 0.8416), (0.5006, -0.391, 0.8416), (0.2106, -0.391, 0.8416), (-0.07935, -0.391, 0.8416), (-0.3693, -0.391, 0.8416), (0.351, -0.6718, 0.6698), (-0.07934, -0.6718, 0.6698), (-0.5097, -0.6718, 0.6698), (0.5006, 0.4788, 0.8416), (0.5006, 0.1889, 0.8416), (0.5006, -0.1011, 0.8416), (0.7813, 0.6192, 0.6698), (0.7813, 0.1889, 0.6698), (0.7813, -0.2415, 0.6698)], [], [(14, 5, 2, 17), (8, 4, 1, 11), (5, 6, 9, 2), (3, 12, 15, 0), (7, 8, 11, 10), (12, 13, 16, 15)])
_uv = me_cube_072.uv_layers.new(name='UVMap')
_uv.uv.foreach_set('vector', [0.7921, 0.7092, 0.8342, 0.7092, 0.875, 0.75, 0.8125, 0.75, 0.8342, 0.5829, 0.8342, 0.5408, 0.875, 0.5, 0.875, 0.5625, 0.8342, 0.7092, 0.8342, 0.6671, 0.875, 0.6875, 0.875, 0.75, 0.6658, 0.7092, 0.7079, 0.7092, 0.6875, 0.75, 0.625, 0.75, 0.8342, 0.625, 0.8342, 0.5829, 0.875, 0.5625, 0.875, 0.625, 0.7079, 0.7092, 0.75, 0.7092, 0.75, 0.75, 0.6875, 0.75])
me_cube_072.materials.append(mat_green)
me_cube_072.update()
me_cube_071 = bpy.data.meshes.new('Cube.071')
me_cube_071.from_pydata([(-0.6672, 0.6873, 2.096), (-0.6672, -0.5231, 2.096), (0.7085, -0.5231, 2.096), (0.7085, 0.6873, 2.096), (-0.4592, -0.3539, 2.232), (0.5171, 0.5316, 2.221), (-0.4622, 0.5206, 2.23), (0.4861, -0.3421, 2.241), (0.1637, -0.3126, 2.265), (-0.2017, -0.3754, 2.215), (0.2499, -0.5231, 2.096), (-0.2086, -0.5231, 2.096), (0.4498, 0.2795, 2.265), (0.515, 0.08214, 2.222), (0.4498, -0.1152, 2.265), (0.7085, 0.3847, 2.096), (0.7085, 0.08214, 2.096), (0.7085, -0.2205, 2.096), (-0.2222, 0.5229, 2.228), (0.02066, 0.4769, 2.265), (0.2688, 0.5316, 2.221), (-0.3233, 0.6873, 2.096), (0.02066, 0.6873, 2.096), (0.3646, 0.6873, 2.096), (-0.4085, -0.1152, 2.265), (-0.4721, 0.08214, 2.223), (-0.4085, 0.2795, 2.265), (-0.6672, -0.2205, 2.096), (-0.6672, 0.08214, 2.096), (-0.6672, 0.3847, 2.096)], [], [(20, 5, 3, 23), (26, 6, 0, 29), (9, 4, 1, 11), (14, 7, 2, 17), (7, 8, 10, 2), (5, 12, 15, 3), (13, 14, 17, 16), (18, 19, 22, 21), (19, 20, 23, 22), (4, 24, 27, 1), (24, 25, 28, 27), (25, 26, 29, 28)])
_uv = me_cube_071.uv_layers.new(name='UVMap')
_uv.uv.foreach_set('vector', [0.7974, 0.7198, 0.8448, 0.7198, 0.875, 0.75, 0.8125, 0.75, 0.6658, 0.6671, 0.6573, 0.7177, 0.625, 0.75, 0.625, 0.6875, 0.7073, 0.5286, 0.6578, 0.5328, 0.625, 0.5, 0.7083, 0.5, 0.8342, 0.5829, 0.8399, 0.5351, 0.875, 0.5, 0.875, 0.5625, 0.8399, 0.5351, 0.7781, 0.5408, 0.7917, 0.5, 0.875, 0.5, 0.8448, 0.7198, 0.8342, 0.6671, 0.875, 0.6875, 0.875, 0.75, 0.8445, 0.625, 0.8342, 0.5829, 0.875, 0.5625, 0.875, 0.625, 0.7034, 0.7181, 0.75, 0.7092, 0.75, 0.75, 0.6875, 0.75, 0.75, 0.7092, 0.7974, 0.7198, 0.8125, 0.75, 0.75, 0.75, 0.6578, 0.5328, 0.6658, 0.5829, 0.625, 0.5625, 0.625, 0.5, 0.6658, 0.5829, 0.6557, 0.625, 0.625, 0.625, 0.625, 0.5625, 0.6557, 0.625, 0.6658, 0.6671, 0.625, 0.6875, 0.625, 0.625])
me_cube_071.materials.append(mat_green)
me_cube_071.update()
me_cube_061 = bpy.data.meshes.new('Cube.061')
me_cube_061.from_pydata([(0.7434, -0.6338, -0.1863), (0.4798, -0.3702, 0.6996), (-0.8727, -0.6338, -0.1863), (-0.6091, -0.3702, 0.6996), (0.7434, 0.9822, -0.1863), (0.4798, 0.7186, 0.6996), (-0.8727, 0.9822, -0.1863), (-0.6091, 0.7186, 0.6996), (0.7434, -0.6338, 0.5383), (-0.8727, -0.6338, 0.5383), (-0.8727, 0.9822, 0.5383), (0.7434, 0.9822, 0.5383), (0.4798, -0.3702, 3.463), (-0.6091, -0.3702, 3.271), (-0.6091, 0.7186, 3.463), (0.4798, 0.7186, 3.463), (-0.2759, -0.3702, 3.463), (-0.6091, -0.02759, 3.463), (-0.6091, 0.7186, 2.081), (0.4798, 0.7186, 2.081), (0.276, -0.1444, 2.056), (-0.6091, -0.3702, 2.081), (-0.08881, -0.3702, 2.081), (0.4798, -0.3702, 1.953), (0.4798, -0.3702, 2.202), (0.4798, 0.3258, 2.081), (-0.2511, 0.7186, 3.528), (0.4798, 0.113, 3.528)], [], [(0, 8, 9, 2), (2, 9, 10, 6), (6, 10, 11, 4), (4, 11, 8, 0), (2, 6, 4, 0), (19, 18, 14, 26, 15), (1, 3, 9, 8), (3, 7, 10, 9), (7, 5, 11, 10), (5, 1, 8, 11), (14, 17, 16, 12, 27, 26), (21, 22, 24, 12, 16, 13), (20, 25, 24), (18, 21, 13, 17, 14), (1, 5, 19, 25, 23), (16, 17, 13), (5, 7, 18, 19), (3, 1, 23, 22, 21), (7, 3, 21, 18), (22, 23, 20), (23, 25, 20), (24, 22, 20), (24, 25, 19, 15, 27, 12), (26, 27, 15)])
_uv = me_cube_061.uv_layers.new(name='UVMap')
_uv.uv.foreach_set('vector', [0.375, 0.0, 0.625, 0.0, 0.625, 0.25, 0.375, 0.25, 0.375, 0.25, 0.625, 0.25, 0.625, 0.5, 0.375, 0.5, 0.375, 0.5, 0.625, 0.5, 0.625, 0.75, 0.375, 0.75, 0.375, 0.75, 0.625, 0.75, 0.625, 1.0, 0.375, 1.0, 0.125, 0.5, 0.375, 0.5, 0.375, 0.75, 0.125, 0.75, 0.6658, 0.7092, 0.6658, 0.5408, 0.6658, 0.5408, 0.6658, 0.5962, 0.6658, 0.7092, 0.8342, 0.7092, 0.8342, 0.5408, 0.875, 0.5, 0.875, 0.75, 0.8342, 0.5408, 0.6658, 0.5408, 0.625, 0.5, 0.875, 0.5, 0.6658, 0.5408, 0.6658, 0.7092, 0.625, 0.75, 0.625, 0.5, 0.6658, 0.7092, 0.8342, 0.7092, 0.875, 0.75, 0.625, 0.75, 0.6658, 0.5408, 0.7812, 0.5408, 0.8342, 0.5923, 0.8342, 0.7092, 0.7595, 0.7092, 0.6658, 0.5962, 0.8342, 0.5408, 0.8342, 0.6213, 0.8342, 0.7092, 0.8342, 0.7092, 0.8342, 0.5923, 0.8342, 0.5408, 0.8342, 0.7092, 0.7265, 0.7092, 0.8342, 0.7092, 0.6658, 0.5408, 0.8342, 0.5408, 0.8342, 0.5408, 0.7812, 0.5408, 0.6658, 0.5408, 0.8342, 0.7092, 0.6658, 0.7092, 0.6658, 0.7092, 0.7265, 0.7092, 0.8342, 0.7092, 0.8342, 0.5923, 0.7812, 0.5408, 0.8342, 0.5408, 0.6658, 0.7092, 0.6658, 0.5408, 0.6658, 0.5408, 0.6658, 0.7092, 0.8342, 0.5408, 0.8342, 0.7092, 0.8342, 0.7092, 0.8342, 0.6213, 0.8342, 0.5408, 0.6658, 0.5408, 0.8342, 0.5408, 0.8342, 0.5408, 0.6658, 0.5408, 0.8342, 0.6213, 0.8342, 0.7092, 0.8342, 0.7092, 0.8342, 0.7092, 0.7265, 0.7092, 0.8342, 0.7092, 0.8342, 0.7092, 0.8342, 0.6213, 0.8342, 0.7092, 0.8342, 0.7092, 0.7265, 0.7092, 0.6658, 0.7092, 0.6658, 0.7092, 0.7595, 0.7092, 0.8342, 0.7092, 0.6658, 0.5962, 0.7595, 0.7092, 0.6658, 0.7092])
me_cube_061.materials.append(mat_concrate)
me_cube_061.update()
me_cube_060 = bpy.data.meshes.new('Cube.060')
me_cube_060.from_pydata([(-0.6339, 0.6597, 2.039), (-0.6339, -0.4918, 2.039), (0.6749, -0.4918, 2.039), (0.6749, 0.6597, 2.039), (-0.3877, -0.2916, 2.2), (-0.6339, -0.4918, -0.01819), (0.6749, -0.4918, -0.01819), (0.4288, 0.4595, 2.2), (-0.3877, 0.4595, 2.2), (0.6749, 0.6597, -0.01819), (-0.6339, 0.6597, -0.01819), (0.4288, -0.2916, 2.2), (-0.3938, -0.2972, 4.405), (-0.3938, 0.4651, 4.405), (0.4349, -0.2972, 4.405), (0.4349, 0.4651, 4.405)], [], [(7, 8, 13, 15), (8, 7, 3, 0), (4, 8, 0, 1), (11, 4, 1, 2), (7, 11, 2, 3), (6, 5, 10, 9), (9, 3, 2, 6), (10, 0, 3, 9), (5, 1, 0, 10), (6, 2, 1, 5), (8, 4, 12, 13), (11, 7, 15, 14), (4, 11, 14, 12), (12, 14, 15, 13)])
_uv = me_cube_060.uv_layers.new(name='UVMap')
_uv.uv.foreach_set('vector', [0.8342, 0.7092, 0.6658, 0.7092, 0.6658, 0.7092, 0.8342, 0.7092, 0.6658, 0.7092, 0.8342, 0.7092, 0.875, 0.75, 0.625, 0.75, 0.6658, 0.5408, 0.6658, 0.7092, 0.625, 0.75, 0.625, 0.5, 0.8342, 0.5408, 0.6658, 0.5408, 0.625, 0.5, 0.875, 0.5, 0.8342, 0.7092, 0.8342, 0.5408, 0.875, 0.5, 0.875, 0.75, 0.125, 0.5, 0.375, 0.5, 0.375, 0.75, 0.125, 0.75, 0.375, 0.0, 0.625, 0.0, 0.625, 0.25, 0.375, 0.25, 0.375, 0.75, 0.625, 0.75, 0.625, 1.0, 0.375, 1.0, 0.375, 0.5, 0.625, 0.5, 0.625, 0.75, 0.375, 0.75, 0.375, 0.25, 0.625, 0.25, 0.625, 0.5, 0.375, 0.5, 0.6658, 0.7092, 0.6658, 0.5408, 0.6658, 0.5408, 0.6658, 0.7092, 0.8342, 0.5408, 0.8342, 0.7092, 0.8342, 0.7092, 0.8342, 0.5408, 0.6658, 0.5408, 0.8342, 0.5408, 0.8342, 0.5408, 0.6658, 0.5408, 0.6658, 0.5408, 0.8342, 0.5408, 0.8342, 0.7092, 0.6658, 0.7092])
me_cube_060.materials.append(mat_concrate)
me_cube_060.update()
me_cube_059 = bpy.data.meshes.new('Cube.059')
me_cube_059.from_pydata([(-0.6339, 0.6597, 2.039), (-0.6339, -0.4918, 2.039), (0.6749, -0.4918, 2.039), (0.6749, 0.6597, 2.039), (-0.3877, -0.2916, 2.2), (-0.6339, -0.4918, -0.01819), (0.6749, -0.4918, -0.01819), (0.4288, 0.4595, 2.2), (-0.3877, 0.4595, 2.2), (0.6749, 0.6597, -0.01819), (-0.6339, 0.6597, -0.01819), (0.4288, -0.2916, 2.2), (-0.3938, -0.2972, 4.405), (-0.3938, 0.4651, 4.405), (0.4349, -0.2972, 4.405), (0.4349, 0.4651, 4.405)], [], [(7, 8, 13, 15), (8, 7, 3, 0), (4, 8, 0, 1), (11, 4, 1, 2), (7, 11, 2, 3), (6, 5, 10, 9), (9, 3, 2, 6), (10, 0, 3, 9), (5, 1, 0, 10), (6, 2, 1, 5), (8, 4, 12, 13), (11, 7, 15, 14), (4, 11, 14, 12), (12, 14, 15, 13)])
_uv = me_cube_059.uv_layers.new(name='UVMap')
_uv.uv.foreach_set('vector', [0.8342, 0.7092, 0.6658, 0.7092, 0.6658, 0.7092, 0.8342, 0.7092, 0.6658, 0.7092, 0.8342, 0.7092, 0.875, 0.75, 0.625, 0.75, 0.6658, 0.5408, 0.6658, 0.7092, 0.625, 0.75, 0.625, 0.5, 0.8342, 0.5408, 0.6658, 0.5408, 0.625, 0.5, 0.875, 0.5, 0.8342, 0.7092, 0.8342, 0.5408, 0.875, 0.5, 0.875, 0.75, 0.125, 0.5, 0.375, 0.5, 0.375, 0.75, 0.125, 0.75, 0.375, 0.0, 0.625, 0.0, 0.625, 0.25, 0.375, 0.25, 0.375, 0.75, 0.625, 0.75, 0.625, 1.0, 0.375, 1.0, 0.375, 0.5, 0.625, 0.5, 0.625, 0.75, 0.375, 0.75, 0.375, 0.25, 0.625, 0.25, 0.625, 0.5, 0.375, 0.5, 0.6658, 0.7092, 0.6658, 0.5408, 0.6658, 0.5408, 0.6658, 0.7092, 0.8342, 0.5408, 0.8342, 0.7092, 0.8342, 0.7092, 0.8342, 0.5408, 0.6658, 0.5408, 0.8342, 0.5408, 0.8342, 0.5408, 0.6658, 0.5408, 0.6658, 0.5408, 0.8342, 0.5408, 0.8342, 0.7092, 0.6658, 0.7092])
me_cube_059.materials.append(mat_concrate)
me_cube_059.update()
me_cube_023 = bpy.data.meshes.new('Cube.023')
me_cube_023.from_pydata([(-1.723, -2.767, -0.191), (-1.723, -2.767, 0.191), (-1.948, 2.767, -0.191), (-1.948, 2.767, 0.191), (1.607, -2.767, -0.191), (1.607, -2.767, 0.191), (1.832, 2.767, -0.191), (1.832, 2.767, 0.191), (-1.984, -1.54, -0.1987), (-1.984, -1.54, 0.1987), (1.868, -1.54, -0.1987), (1.868, -1.54, 0.1987), (-1.859, 0.6139, 0.1948), (1.743, 0.6139, -0.1948), (-1.859, 0.6139, -0.1948), (1.743, 0.6139, 0.1948), (-1.951, 1.751, 0.1928), (1.835, 1.751, -0.1928), (-1.951, 1.751, -0.1928), (1.835, 1.751, 0.1928)], [], [(18, 16, 3, 2), (2, 3, 7, 6), (10, 11, 5, 4), (4, 5, 1, 0), (8, 10, 4, 0), (11, 9, 1, 5), (15, 12, 9, 11), (14, 13, 10, 8), (13, 15, 11, 10), (0, 1, 9, 8), (17, 19, 15, 13), (18, 17, 13, 14), (19, 16, 12, 15), (8, 9, 12, 14), (7, 3, 16, 19), (2, 6, 17, 18), (6, 7, 19, 17), (14, 12, 16, 18)])
_uv = me_cube_023.uv_layers.new(name='UVMap')
_uv.uv.foreach_set('vector', [0.375, 0.2098, 0.625, 0.2098, 0.625, 0.25, 0.375, 0.25, 0.375, 0.25, 0.625, 0.25, 0.625, 0.5, 0.375, 0.5, 0.375, 0.6702, 0.625, 0.6702, 0.625, 0.75, 0.375, 0.75, 0.375, 0.75, 0.625, 0.75, 0.625, 1.0, 0.375, 1.0, 0.125, 0.6702, 0.375, 0.6702, 0.375, 0.75, 0.125, 0.75, 0.625, 0.6702, 0.875, 0.6702, 0.875, 0.75, 0.625, 0.75, 0.625, 0.5851, 0.875, 0.5851, 0.875, 0.6702, 0.625, 0.6702, 0.125, 0.5851, 0.375, 0.5851, 0.375, 0.6702, 0.125, 0.6702, 0.375, 0.5851, 0.625, 0.5851, 0.625, 0.6702, 0.375, 0.6702, 0.375, 0.0, 0.625, 0.0, 0.625, 0.07983, 0.375, 0.07983, 0.375, 0.5402, 0.625, 0.5402, 0.625, 0.5851, 0.375, 0.5851, 0.125, 0.5402, 0.375, 0.5402, 0.375, 0.5851, 0.125, 0.5851, 0.625, 0.5402, 0.875, 0.5402, 0.875, 0.5851, 0.625, 0.5851, 0.375, 0.07983, 0.625, 0.07983, 0.625, 0.1649, 0.375, 0.1649, 0.625, 0.5, 0.875, 0.5, 0.875, 0.5402, 0.625, 0.5402, 0.125, 0.5, 0.375, 0.5, 0.375, 0.5402, 0.125, 0.5402, 0.375, 0.5, 0.625, 0.5, 0.625, 0.5402, 0.375, 0.5402, 0.375, 0.1649, 0.625, 0.1649, 0.625, 0.2098, 0.375, 0.2098])
me_cube_023.materials.append(mat_concrate)
me_cube_023.update()
me_cube_021 = bpy.data.meshes.new('Cube.021')
me_cube_021.from_pydata([(-1.723, -2.767, -0.191), (-1.723, -2.767, 0.191), (-1.948, 2.767, -0.191), (-1.948, 2.767, 0.191), (1.607, -2.767, -0.191), (1.607, -2.767, 0.191), (1.832, 2.767, -0.191), (1.832, 2.767, 0.191), (-1.984, -1.54, -0.1987), (-1.984, -1.54, 0.1987), (1.868, -1.54, -0.1987), (1.868, -1.54, 0.1987), (-1.859, 0.6139, 0.1948), (1.743, 0.6139, -0.1948), (-1.859, 0.6139, -0.1948), (1.743, 0.6139, 0.1948), (-1.951, 1.751, 0.1928), (1.835, 1.751, -0.1928), (-1.951, 1.751, -0.1928), (1.835, 1.751, 0.1928)], [], [(18, 16, 3, 2), (2, 3, 7, 6), (10, 11, 5, 4), (4, 5, 1, 0), (8, 10, 4, 0), (11, 9, 1, 5), (15, 12, 9, 11), (14, 13, 10, 8), (13, 15, 11, 10), (0, 1, 9, 8), (17, 19, 15, 13), (18, 17, 13, 14), (19, 16, 12, 15), (8, 9, 12, 14), (7, 3, 16, 19), (2, 6, 17, 18), (6, 7, 19, 17), (14, 12, 16, 18)])
_uv = me_cube_021.uv_layers.new(name='UVMap')
_uv.uv.foreach_set('vector', [0.375, 0.2098, 0.625, 0.2098, 0.625, 0.25, 0.375, 0.25, 0.375, 0.25, 0.625, 0.25, 0.625, 0.5, 0.375, 0.5, 0.375, 0.6702, 0.625, 0.6702, 0.625, 0.75, 0.375, 0.75, 0.375, 0.75, 0.625, 0.75, 0.625, 1.0, 0.375, 1.0, 0.125, 0.6702, 0.375, 0.6702, 0.375, 0.75, 0.125, 0.75, 0.625, 0.6702, 0.875, 0.6702, 0.875, 0.75, 0.625, 0.75, 0.625, 0.5851, 0.875, 0.5851, 0.875, 0.6702, 0.625, 0.6702, 0.125, 0.5851, 0.375, 0.5851, 0.375, 0.6702, 0.125, 0.6702, 0.375, 0.5851, 0.625, 0.5851, 0.625, 0.6702, 0.375, 0.6702, 0.375, 0.0, 0.625, 0.0, 0.625, 0.07983, 0.375, 0.07983, 0.375, 0.5402, 0.625, 0.5402, 0.625, 0.5851, 0.375, 0.5851, 0.125, 0.5402, 0.375, 0.5402, 0.375, 0.5851, 0.125, 0.5851, 0.625, 0.5402, 0.875, 0.5402, 0.875, 0.5851, 0.625, 0.5851, 0.375, 0.07983, 0.625, 0.07983, 0.625, 0.1649, 0.375, 0.1649, 0.625, 0.5, 0.875, 0.5, 0.875, 0.5402, 0.625, 0.5402, 0.125, 0.5, 0.375, 0.5, 0.375, 0.5402, 0.125, 0.5402, 0.375, 0.5, 0.625, 0.5, 0.625, 0.5402, 0.375, 0.5402, 0.375, 0.1649, 0.625, 0.1649, 0.625, 0.2098, 0.375, 0.2098])
me_cube_021.materials.append(mat_concrate)
me_cube_021.update()
me_cube_020 = bpy.data.meshes.new('Cube.020')
me_cube_020.from_pydata([(-1.948, -2.767, -0.191), (-1.948, -2.767, 0.191), (-1.948, 2.767, -0.191), (-1.948, 2.767, 0.191), (1.832, -2.767, -0.191), (1.832, -2.767, 0.191), (1.575, 2.767, -0.191), (1.575, 2.767, 0.191), (-1.854, 0.1414, -0.191), (-1.854, 0.1414, 0.191), (1.575, 0.1414, -0.191), (1.575, 0.1414, 0.191), (-1.948, -0.2609, -0.191), (1.832, -0.2609, 0.191), (-1.948, -0.2609, 0.191), (1.832, -0.2609, -0.191), (-1.948, -0.07386, 0.191), (1.635, -0.06255, -0.191), (-1.948, -0.07386, -0.191), (1.635, -0.06255, 0.191), (-2.062, 1.454, 0.191), (1.575, 1.454, -0.191), (-2.062, 1.454, -0.191), (1.575, 1.454, 0.191)], [], [(22, 20, 3, 2), (2, 3, 7, 6), (15, 13, 5, 4), (4, 5, 1, 0), (12, 15, 4, 0), (13, 14, 1, 5), (23, 20, 9, 11), (22, 21, 10, 8), (21, 23, 11, 10), (18, 16, 9, 8), (0, 1, 14, 12), (19, 16, 14, 13), (18, 17, 15, 12), (17, 19, 13, 15), (10, 11, 19, 17), (8, 10, 17, 18), (11, 9, 16, 19), (12, 14, 16, 18), (6, 7, 23, 21), (2, 6, 21, 22), (7, 3, 20, 23), (8, 9, 20, 22)])
_uv = me_cube_020.uv_layers.new(name='UVMap')
_uv.uv.foreach_set('vector', [0.375, 0.1875, 0.625, 0.1875, 0.625, 0.25, 0.375, 0.25, 0.375, 0.25, 0.625, 0.25, 0.625, 0.5, 0.375, 0.5, 0.375, 0.6368, 0.625, 0.6368, 0.625, 0.75, 0.375, 0.75, 0.375, 0.75, 0.625, 0.75, 0.625, 1.0, 0.375, 1.0, 0.125, 0.6368, 0.375, 0.6368, 0.375, 0.75, 0.125, 0.75, 0.625, 0.6368, 0.875, 0.6368, 0.875, 0.75, 0.625, 0.75, 0.625, 0.5625, 0.875, 0.5625, 0.875, 0.625, 0.625, 0.625, 0.125, 0.5625, 0.375, 0.5625, 0.375, 0.625, 0.125, 0.625, 0.375, 0.5625, 0.625, 0.5625, 0.625, 0.625, 0.375, 0.625, 0.375, 0.1191, 0.625, 0.1191, 0.625, 0.125, 0.375, 0.125, 0.375, 0.0, 0.625, 0.0, 0.625, 0.1132, 0.375, 0.1132, 0.625, 0.6309, 0.875, 0.6309, 0.875, 0.6368, 0.625, 0.6368, 0.125, 0.6309, 0.375, 0.6309, 0.375, 0.6368, 0.125, 0.6368, 0.375, 0.6309, 0.625, 0.6309, 0.625, 0.6368, 0.375, 0.6368, 0.375, 0.625, 0.625, 0.625, 0.625, 0.6309, 0.375, 0.6309, 0.125, 0.625, 0.375, 0.625, 0.375, 0.6309, 0.125, 0.6309, 0.625, 0.625, 0.875, 0.625, 0.875, 0.6309, 0.625, 0.6309, 0.375, 0.1132, 0.625, 0.1132, 0.625, 0.1191, 0.375, 0.1191, 0.375, 0.5, 0.625, 0.5, 0.625, 0.5625, 0.375, 0.5625, 0.125, 0.5, 0.375, 0.5, 0.375, 0.5625, 0.125, 0.5625, 0.625, 0.5, 0.875, 0.5, 0.875, 0.5625, 0.625, 0.5625, 0.375, 0.125, 0.625, 0.125, 0.625, 0.1875, 0.375, 0.1875])
me_cube_020.materials.append(mat_concrate)
me_cube_020.update()
me_cube_070 = bpy.data.meshes.new('Cube.070')
me_cube_070.from_pydata([(1.819, -0.2558, 0.2778), (1.819, 1.479, -0.3167), (1.883, -2.866, 0.2778), (1.883, -2.866, -0.3167), (0.02274, -2.866, 0.2778), (0.02274, -2.866, -0.3167), (1.883, -1.958, 0.2778), (1.883, -1.958, -0.3167), (1.819, -1.273, 0.2778), (1.819, -1.273, -0.3167), (1.666, -1.663, 0.2778), (1.666, -1.663, -0.3167), (0.3674, -0.2558, 0.2778), (0.02274, -1.844, 0.2778), (0.3673, -1.662, 0.2778)], [], [(3, 2, 4, 5), (7, 6, 2, 3), (1, 0, 8, 9), (9, 8, 10, 11), (11, 10, 6, 7), (0, 12, 14, 13, 4, 2, 6, 10, 8)])
_uv = me_cube_070.uv_layers.new(name='UVMap')
_uv.uv.foreach_set('vector', [0.375, 0.75, 0.625, 0.75, 0.625, 1.0, 0.375, 1.0, 0.375, 0.7113, 0.625, 0.7113, 0.625, 0.75, 0.375, 0.75, 0.375, 0.5, 0.625, 0.5, 0.625, 0.6821, 0.375, 0.6821, 0.375, 0.6821, 0.625, 0.6821, 0.625, 0.6997, 0.375, 0.6997, 0.375, 0.6997, 0.625, 0.6997, 0.625, 0.7113, 0.375, 0.7113, 0.625, 0.5, 0.8534, 0.5, 0.8534, 0.5465, 0.875, 0.5543, 0.875, 0.75, 0.625, 0.75, 0.625, 0.7113, 0.625, 0.6997, 0.625, 0.6821])
me_cube_070.materials.append(mat_green)
me_cube_070.use_mirror_vertex_groups = False
me_cube_070.update()
me_cube_024 = bpy.data.meshes.new('Cube.024')
me_cube_024.from_pydata([(1.761, 2.775, 0.1956), (1.761, 2.775, -0.1956), (1.822, -2.775, 0.1956), (1.822, -2.775, -0.1956), (-1.939, -2.775, 0.1956), (-1.939, -2.775, -0.1956), (-1.939, -1.915, -0.1956), (1.822, -1.915, 0.1956), (-1.939, -1.915, 0.1956), (1.822, -1.915, -0.1956), (1.761, -1.266, 0.1956), (0.07135, -1.915, 0.1956), (1.761, -1.266, -0.1956), (0.07135, -1.915, -0.1956), (1.616, -1.636, 0.1956), (1.616, -1.636, -0.1956), (-1.613, 2.775, -0.1956), (-1.613, 2.775, 0.1956), (-1.939, 1.272, 0.1956), (-1.939, 1.272, -0.1956), (-1.613, 1.444, -0.1956), (-1.613, 1.444, 0.1956)], [], [(7, 11, 8, 4, 2), (3, 2, 4, 5), (6, 8, 18, 19), (6, 13, 9, 3, 5), (9, 7, 2, 3), (20, 21, 17, 16), (1, 0, 10, 12), (20, 19, 18, 21), (5, 4, 8, 6), (0, 17, 21, 18, 8, 11, 10), (10, 11, 14), (12, 10, 14, 15), (13, 12, 15), (15, 14, 7, 9), (15, 9, 13), (14, 11, 7), (19, 20, 16, 1, 12, 13, 6), (16, 17, 0, 1)])
_uv = me_cube_024.uv_layers.new(name='UVMap')
_uv.uv.foreach_set('vector', [0.625, 0.7113, 0.7454, 0.7113, 0.875, 0.7113, 0.875, 0.75, 0.625, 0.75, 0.375, 0.75, 0.625, 0.75, 0.625, 1.0, 0.375, 1.0, 0.375, 0.03871, 0.625, 0.03871, 0.625, 0.1957, 0.375, 0.1957, 0.125, 0.7113, 0.2546, 0.7113, 0.375, 0.7113, 0.375, 0.75, 0.125, 0.75, 0.375, 0.7113, 0.625, 0.7113, 0.625, 0.75, 0.375, 0.75, 0.1466, 0.5465, 0.8534, 0.5465, 0.625, 0.2716, 0.1466, 0.5, 0.375, 0.5, 0.625, 0.5, 0.625, 0.6821, 0.375, 0.6821, 0.1466, 0.5465, 0.125, 0.5543, 0.625, 0.1957, 0.8534, 0.5465, 0.375, 0.0, 0.625, 0.0, 0.625, 0.03871, 0.375, 0.03871, 0.625, 0.5, 0.8534, 0.5, 0.8534, 0.5465, 0.875, 0.5543, 0.875, 0.7113, 0.7454, 0.7113, 0.625, 0.6821, 0.625, 0.6821, 0.7454, 0.7113, 0.625, 0.6997, 0.375, 0.6821, 0.625, 0.6821, 0.625, 0.6997, 0.375, 0.6997, 0.2546, 0.7113, 0.375, 0.6821, 0.375, 0.6997, 0.375, 0.6997, 0.625, 0.6997, 0.625, 0.7113, 0.375, 0.7113, 0.375, 0.6997, 0.375, 0.7113, 0.2546, 0.7113, 0.625, 0.6997, 0.7454, 0.7113, 0.625, 0.7113, 0.125, 0.5543, 0.1466, 0.5465, 0.1466, 0.5, 0.375, 0.5, 0.375, 0.6821, 0.2546, 0.7113, 0.125, 0.7113, 0.375, 0.2716, 0.625, 0.2716, 0.625, 0.5, 0.375, 0.5])
me_cube_024.materials.append(mat_concrate)
me_cube_024.use_mirror_vertex_groups = False
me_cube_024.update()
me_cube_022 = bpy.data.meshes.new('Cube.022')
me_cube_022.from_pydata([(1.761, 2.775, 0.1956), (1.761, 2.775, -0.1956), (1.822, -2.775, 0.1956), (1.822, -2.775, -0.1956), (-1.939, -2.775, 0.1956), (-1.939, -2.775, -0.1956), (-1.939, -1.915, -0.1956), (1.822, -1.915, 0.1956), (-1.939, -1.915, 0.1956), (1.822, -1.915, -0.1956), (1.761, -1.266, 0.1956), (0.07135, -1.915, 0.1956), (1.761, -1.266, -0.1956), (0.07135, -1.915, -0.1956), (1.616, -1.636, 0.1956), (1.616, -1.636, -0.1956), (-1.613, 2.775, -0.1956), (-1.613, 2.775, 0.1956), (-1.939, 1.272, 0.1956), (-1.939, 1.272, -0.1956), (-1.613, 1.444, -0.1956), (-1.613, 1.444, 0.1956)], [], [(7, 11, 8, 4, 2), (3, 2, 4, 5), (6, 8, 18, 19), (6, 13, 9, 3, 5), (9, 7, 2, 3), (20, 21, 17, 16), (1, 0, 10, 12), (20, 19, 18, 21), (5, 4, 8, 6), (0, 17, 21, 18, 8, 11, 10), (10, 11, 14), (12, 10, 14, 15), (13, 12, 15), (15, 14, 7, 9), (15, 9, 13), (14, 11, 7), (19, 20, 16, 1, 12, 13, 6), (16, 17, 0, 1)])
_uv = me_cube_022.uv_layers.new(name='UVMap')
_uv.uv.foreach_set('vector', [0.625, 0.7113, 0.7454, 0.7113, 0.875, 0.7113, 0.875, 0.75, 0.625, 0.75, 0.375, 0.75, 0.625, 0.75, 0.625, 1.0, 0.375, 1.0, 0.375, 0.03871, 0.625, 0.03871, 0.625, 0.1957, 0.375, 0.1957, 0.125, 0.7113, 0.2546, 0.7113, 0.375, 0.7113, 0.375, 0.75, 0.125, 0.75, 0.375, 0.7113, 0.625, 0.7113, 0.625, 0.75, 0.375, 0.75, 0.1466, 0.5465, 0.8534, 0.5465, 0.625, 0.2716, 0.1466, 0.5, 0.375, 0.5, 0.625, 0.5, 0.625, 0.6821, 0.375, 0.6821, 0.1466, 0.5465, 0.125, 0.5543, 0.625, 0.1957, 0.8534, 0.5465, 0.375, 0.0, 0.625, 0.0, 0.625, 0.03871, 0.375, 0.03871, 0.625, 0.5, 0.8534, 0.5, 0.8534, 0.5465, 0.875, 0.5543, 0.875, 0.7113, 0.7454, 0.7113, 0.625, 0.6821, 0.625, 0.6821, 0.7454, 0.7113, 0.625, 0.6997, 0.375, 0.6821, 0.625, 0.6821, 0.625, 0.6997, 0.375, 0.6997, 0.2546, 0.7113, 0.375, 0.6821, 0.375, 0.6997, 0.375, 0.6997, 0.625, 0.6997, 0.625, 0.7113, 0.375, 0.7113, 0.375, 0.6997, 0.375, 0.7113, 0.2546, 0.7113, 0.625, 0.6997, 0.7454, 0.7113, 0.625, 0.7113, 0.125, 0.5543, 0.1466, 0.5465, 0.1466, 0.5, 0.375, 0.5, 0.375, 0.6821, 0.2546, 0.7113, 0.125, 0.7113, 0.375, 0.2716, 0.625, 0.2716, 0.625, 0.5, 0.375, 0.5])
me_cube_022.materials.append(mat_concrate)
me_cube_022.use_mirror_vertex_groups = False
me_cube_022.update()
me_cube_062 = bpy.data.meshes.new('Cube.062')
me_cube_062.from_pydata([(-0.9401, -0.4492, -0.1928), (-0.6487, -0.2031, 0.7106), (-0.638, 0.8345, -0.1928), (-0.4869, 0.4843, 0.7106), (0.617, -0.8157, -0.1928), (0.4659, -0.4655, 0.7106), (0.9191, 0.468, -0.1928), (0.6277, 0.2219, 0.7106), (-0.9401, -0.4492, 0.5541), (-0.638, 0.8345, 0.5541), (0.9191, 0.468, 0.5541), (0.617, -0.8157, 0.5541), (-0.4869, 0.4843, 2.364), (0.6277, 0.2219, 2.293), (-0.195, -0.1807, 2.424), (-0.6487, -0.2031, 2.364), (-0.3008, 0.2914, 2.498), (-0.396, -0.113, 2.474), (-0.03138, 0.2542, 2.515), (0.4659, -0.4655, 2.112), (0.1071, 0.2477, 2.407), (-0.04798, -0.264, 2.341), (0.4757, 0.1522, 2.358), (0.3581, -0.3398, 2.204)], [], [(0, 8, 9, 2), (2, 9, 10, 6), (6, 10, 11, 4), (4, 11, 8, 0), (2, 6, 4, 0), (1, 3, 9, 8), (3, 7, 10, 9), (7, 5, 11, 10), (5, 1, 8, 11), (1, 5, 19, 15), (5, 7, 13, 19), (13, 12, 16, 18, 20, 22), (15, 19, 23, 21, 14, 17), (3, 1, 15, 12), (16, 17, 14, 18), (18, 14, 21, 20), (15, 17, 16, 12), (7, 3, 12, 13), (20, 21, 23, 22), (22, 23, 19, 13)])
_uv = me_cube_062.uv_layers.new(name='UVMap')
_uv.uv.foreach_set('vector', [0.375, 0.0, 0.625, 0.0, 0.625, 0.25, 0.375, 0.25, 0.375, 0.25, 0.625, 0.25, 0.625, 0.5, 0.375, 0.5, 0.375, 0.5, 0.625, 0.5, 0.625, 0.75, 0.375, 0.75, 0.375, 0.75, 0.625, 0.75, 0.625, 1.0, 0.375, 1.0, 0.125, 0.5, 0.375, 0.5, 0.375, 0.75, 0.125, 0.75, 0.8496, 0.7246, 0.8496, 0.5254, 0.875, 0.5, 0.875, 0.75, 0.8496, 0.5254, 0.6504, 0.5254, 0.625, 0.5, 0.875, 0.5, 0.6504, 0.5254, 0.6504, 0.7246, 0.625, 0.75, 0.625, 0.5, 0.6504, 0.7246, 0.8496, 0.7246, 0.875, 0.75, 0.625, 0.75, 0.8496, 0.7246, 0.6504, 0.7246, 0.6504, 0.7246, 0.8496, 0.7246, 0.6504, 0.7246, 0.6504, 0.5254, 0.6504, 0.5254, 0.6504, 0.7246, 0.6504, 0.5254, 0.8496, 0.5254, 0.8104, 0.5254, 0.7633, 0.5254, 0.7305, 0.5254, 0.6711, 0.5254, 0.8496, 0.7246, 0.6504, 0.7246, 0.6715, 0.7246, 0.7364, 0.7246, 0.7737, 0.7246, 0.8104, 0.7246, 0.8496, 0.5254, 0.8496, 0.7246, 0.8496, 0.7246, 0.8496, 0.5254, 0.8104, 0.5254, 0.8104, 0.7246, 0.7737, 0.7246, 0.7633, 0.5254, 0.7633, 0.5254, 0.7737, 0.7246, 0.7364, 0.7246, 0.7305, 0.5254, 0.8496, 0.7246, 0.8104, 0.7246, 0.8104, 0.5254, 0.8496, 0.5254, 0.6504, 0.5254, 0.8496, 0.5254, 0.8496, 0.5254, 0.6504, 0.5254, 0.7305, 0.5254, 0.7364, 0.7246, 0.6715, 0.7246, 0.6711, 0.5254, 0.6711, 0.5254, 0.6715, 0.7246, 0.6504, 0.7246, 0.6504, 0.5254])
me_cube_062.materials.append(mat_concrate)
me_cube_062.update()
me_cube_063 = bpy.data.meshes.new('Cube.063')
me_cube_063.from_pydata([(0.8596, -0.6775, -1.193), (0.7164, -0.6025, -0.2896), (-0.7206, -0.6775, -1.193), (-0.4655, -0.6025, -0.2896), (0.8596, 0.9028, -1.193), (0.4926, 0.6782, -0.2896), (-0.7206, 0.9028, -1.193), (-0.4655, 0.9773, -0.2896), (0.8596, -0.6775, -0.4461), (-0.7206, -0.6775, -0.4461), (-0.7206, 0.9028, -0.4461), (0.8596, 0.9028, -0.4461), (-0.2656, -0.4391, 0.5922), (-0.4655, 0.9773, 0.9355), (0.7134, -0.6051, 0.5939), (0.03308, 0.6782, 0.9968), (0.5735, 0.35, 0.983), (0.4926, 0.6782, 0.864), (-0.463, -0.3711, 0.6143), (-0.1064, -0.6014, 0.5701), (-0.4631, -0.6004, 0.3529), (-0.4637, -0.3778, 0.3972), (-0.141, -0.5885, 0.3905), (-0.2781, -0.452, 0.4242)], [], [(0, 8, 9, 2), (2, 9, 10, 6), (6, 10, 11, 4), (4, 11, 8, 0), (2, 6, 4, 0), (1, 3, 9, 8), (3, 7, 10, 9), (7, 5, 11, 10), (5, 1, 8, 11), (5, 7, 13, 15, 17), (7, 3, 20, 21, 18, 13), (1, 5, 17, 16, 14), (3, 1, 14, 19, 22, 20), (23, 12, 18, 21), (17, 15, 16), (18, 12, 19, 14, 16, 15, 13), (12, 23, 22, 19), (23, 21, 20, 22)])
_uv = me_cube_063.uv_layers.new(name='UVMap')
_uv.uv.foreach_set('vector', [0.375, 0.0, 0.625, 0.0, 0.625, 0.25, 0.375, 0.25, 0.375, 0.25, 0.625, 0.25, 0.625, 0.5, 0.375, 0.5, 0.375, 0.5, 0.625, 0.5, 0.625, 0.75, 0.375, 0.75, 0.375, 0.75, 0.625, 0.75, 0.625, 1.0, 0.375, 1.0, 0.125, 0.5, 0.375, 0.5, 0.375, 0.75, 0.125, 0.75, 0.8496, 0.7246, 0.8496, 0.5254, 0.875, 0.5, 0.875, 0.75, 0.8496, 0.5254, 0.6504, 0.5254, 0.625, 0.5, 0.875, 0.5, 0.6504, 0.5254, 0.6504, 0.7246, 0.625, 0.75, 0.625, 0.5, 0.6504, 0.7246, 0.8496, 0.7246, 0.875, 0.75, 0.625, 0.75, 0.6504, 0.7246, 0.6504, 0.5254, 0.6504, 0.5254, 0.6504, 0.6164, 0.6504, 0.7246, 0.6504, 0.5254, 0.8496, 0.5254, 0.8496, 0.5254, 0.8215, 0.5254, 0.8207, 0.5254, 0.6504, 0.5254, 0.8496, 0.7246, 0.6504, 0.7246, 0.6504, 0.7246, 0.7245, 0.7246, 0.8496, 0.7246, 0.8496, 0.5254, 0.8496, 0.7246, 0.8496, 0.7246, 0.8496, 0.5858, 0.8496, 0.6041, 0.8496, 0.5254, 0.0, 0.0, 0.8351, 0.5556, 0.8207, 0.5254, 0.8215, 0.5254, 0.6504, 0.7246, 0.6504, 0.6164, 0.7245, 0.7246, 0.8207, 0.5254, 0.8351, 0.5556, 0.8496, 0.5858, 0.8496, 0.7246, 0.7245, 0.7246, 0.6504, 0.6164, 0.6504, 0.5254, 0.8351, 0.5556, 0.0, 0.0, 0.8496, 0.6041, 0.8496, 0.5858, 0.0, 0.0, 0.8215, 0.5254, 0.8496, 0.5254, 0.8496, 0.6041])
me_cube_063.materials.append(mat_concrate)
me_cube_063.update()
me_icosphere_001 = bpy.data.meshes.new('Icosphere.001')
me_icosphere_001.from_pydata([(0.2415, 0.3184, -3.575), (2.767, -2.011, -1.71), (-1.12, -3.82, -1.279), (-1.901, -1.119, 0.4995), (-0.2349, 4.68, -1.239), (2.813, 2.094, -1.69), (2.084, -4.752, 1.04), (-1.051, -3.208, 1.97), (-2.271, 2.091, 2.12), (0.989, 3.129, 1.563), (3.349, -0.1304, 1.575), (0.241, -0.9045, 2.891), (-0.6074, -2.148, -2.958), (1.628, -1.187, -3.243), (0.9999, -3.128, -1.987), (3.253, -2.694e-06, -2.011), (1.8, 1.494, -3.168), (-1.388, 0.1969, -1.98), (-2.845, -4.513, -0.5427), (0.09667, 3.129, -2.81), (-1.594, 3.092, -0.7291), (1.42, 3.858, -1.821), (3.636, -1.183, -0.001446), (3.635, 1.178, -0.003851), (-0.01684, -4.119, 0.1715), (2.248, -3.094, -0.000198), (-1.721, -2.708, 1.458), (-2.177, -4.761, 0.3842), (-1.678, 3.939, 0.4962), (-2.503, 0.5266, 1.385), (2.288, 3.168, 0.01515), (0.6113, 5.273, -0.07423), (2.561, -2.073, 1.807), (-0.3726, -4.207, 1.127), (-1.789, -1.016, 2.443), (-0.05543, 4.884, 2.339), (2.527, 1.72, 1.811), (1.261, -2.9, 1.777), (2.508, -0.1652, 3.246), (-0.2371, -1.996, 2.49), (-0.311, 2.157, 3.016), (0.702, 1.686, 3.174)], [], [(0, 13, 12), (1, 13, 15), (0, 12, 17), (0, 17, 19), (0, 19, 16), (1, 15, 22), (2, 14, 24), (3, 18, 26), (4, 20, 28), (5, 21, 30), (1, 22, 25), (2, 24, 27), (3, 26, 29), (4, 28, 31), (5, 30, 23), (6, 32, 37), (7, 33, 39), (8, 34, 40), (9, 35, 41), (10, 36, 38), (38, 41, 11), (38, 36, 41), (36, 9, 41), (41, 40, 11), (41, 35, 40), (35, 8, 40), (40, 39, 11), (40, 34, 39), (34, 7, 39), (39, 37, 11), (39, 33, 37), (33, 6, 37), (37, 38, 11), (37, 32, 38), (32, 10, 38), (23, 36, 10), (23, 30, 36), (30, 9, 36), (31, 35, 9), (31, 28, 35), (28, 8, 35), (29, 34, 8), (29, 26, 34), (26, 7, 34), (27, 33, 7), (27, 24, 33), (24, 6, 33), (25, 32, 6), (25, 22, 32), (22, 10, 32), (30, 31, 9), (30, 21, 31), (21, 4, 31), (28, 29, 8), (28, 20, 29), (20, 3, 29), (26, 27, 7), (26, 18, 27), (18, 2, 27), (24, 25, 6), (24, 14, 25), (14, 1, 25), (22, 23, 10), (22, 15, 23), (15, 5, 23), (16, 21, 5), (16, 19, 21), (19, 4, 21), (19, 20, 4), (19, 17, 20), (17, 3, 20), (17, 18, 3), (17, 12, 18), (12, 2, 18), (15, 16, 5), (15, 13, 16), (13, 0, 16), (12, 14, 2), (12, 13, 14), (13, 1, 14)])
_uv = me_icosphere_001.uv_layers.new(name='UVMap')
_uv.uv.foreach_set('vector', [0.1818, 0.0, 0.2273, 0.07873, 0.1364, 0.07873, 0.2727, 0.1575, 0.3182, 0.07873, 0.3636, 0.1575, 0.9091, 0.0, 0.9545, 0.07873, 0.8636, 0.07873, 0.7273, 0.0, 0.7727, 0.07873, 0.6818, 0.07873, 0.5455, 0.0, 0.5909, 0.07873, 0.5, 0.07873, 0.2727, 0.1575, 0.3636, 0.1575, 0.3182, 0.2362, 0.09091, 0.1575, 0.1818, 0.1575, 0.1364, 0.2362, 0.8182, 0.1575, 0.9091, 0.1575, 0.8636, 0.2362, 0.6364, 0.1575, 0.7273, 0.1575, 0.6818, 0.2362, 0.4545, 0.1575, 0.5455, 0.1575, 0.5, 0.2362, 0.2727, 0.1575, 0.3182, 0.2362, 0.2273, 0.2362, 0.09091, 0.1575, 0.1364, 0.2362, 0.04546, 0.2362, 0.8182, 0.1575, 0.8636, 0.2362, 0.7727, 0.2362, 0.6364, 0.1575, 0.6818, 0.2362, 0.5909, 0.2362, 0.4545, 0.1575, 0.5, 0.2362, 0.4091, 0.2362, 0.1818, 0.3149, 0.2727, 0.3149, 0.2273, 0.3937, 0.0, 0.3149, 0.09091, 0.3149, 0.04546, 0.3937, 0.7273, 0.3149, 0.8182, 0.3149, 0.7727, 0.3937, 0.5455, 0.3149, 0.6364, 0.3149, 0.5909, 0.3937, 0.3636, 0.3149, 0.4545, 0.3149, 0.4091, 0.3937, 0.4091, 0.3937, 0.5, 0.3937, 0.4545, 0.4724, 0.4091, 0.3937, 0.4545, 0.3149, 0.5, 0.3937, 0.4545, 0.3149, 0.5455, 0.3149, 0.5, 0.3937, 0.5909, 0.3937, 0.6818, 0.3937, 0.6364, 0.4724, 0.5909, 0.3937, 0.6364, 0.3149, 0.6818, 0.3937, 0.6364, 0.3149, 0.7273, 0.3149, 0.6818, 0.3937, 0.7727, 0.3937, 0.8636, 0.3937, 0.8182, 0.4724, 0.7727, 0.3937, 0.8182, 0.3149, 0.8636, 0.3937, 0.8182, 0.3149, 0.9091, 0.3149, 0.8636, 0.3937, 0.04546, 0.3937, 0.1364, 0.3937, 0.09091, 0.4724, 0.04546, 0.3937, 0.09091, 0.3149, 0.1364, 0.3937, 0.09091, 0.3149, 0.1818, 0.3149, 0.1364, 0.3937, 0.2273, 0.3937, 0.3182, 0.3937, 0.2727, 0.4724, 0.2273, 0.3937, 0.2727, 0.3149, 0.3182, 0.3937, 0.2727, 0.3149, 0.3636, 0.3149, 0.3182, 0.3937, 0.4091, 0.2362, 0.4545, 0.3149, 0.3636, 0.3149, 0.4091, 0.2362, 0.5, 0.2362, 0.4545, 0.3149, 0.5, 0.2362, 0.5455, 0.3149, 0.4545, 0.3149, 0.5909, 0.2362, 0.6364, 0.3149, 0.5455, 0.3149, 0.5909, 0.2362, 0.6818, 0.2362, 0.6364, 0.3149, 0.6818, 0.2362, 0.7273, 0.3149, 0.6364, 0.3149, 0.7727, 0.2362, 0.8182, 0.3149, 0.7273, 0.3149, 0.7727, 0.2362, 0.8636, 0.2362, 0.8182, 0.3149, 0.8636, 0.2362, 0.9091, 0.3149, 0.8182, 0.3149, 0.04546, 0.2362, 0.09091, 0.3149, 0.0, 0.3149, 0.04546, 0.2362, 0.1364, 0.2362, 0.09091, 0.3149, 0.1364, 0.2362, 0.1818, 0.3149, 0.09091, 0.3149, 0.2273, 0.2362, 0.2727, 0.3149, 0.1818, 0.3149, 0.2273, 0.2362, 0.3182, 0.2362, 0.2727, 0.3149, 0.3182, 0.2362, 0.3636, 0.3149, 0.2727, 0.3149, 0.5, 0.2362, 0.5909, 0.2362, 0.5455, 0.3149, 0.5, 0.2362, 0.5455, 0.1575, 0.5909, 0.2362, 0.5455, 0.1575, 0.6364, 0.1575, 0.5909, 0.2362, 0.6818, 0.2362, 0.7727, 0.2362, 0.7273, 0.3149, 0.6818, 0.2362, 0.7273, 0.1575, 0.7727, 0.2362, 0.7273, 0.1575, 0.8182, 0.1575, 0.7727, 0.2362, 0.8636, 0.2362, 0.9545, 0.2362, 0.9091, 0.3149, 0.8636, 0.2362, 0.9091, 0.1575, 0.9545, 0.2362, 0.9091, 0.1575, 1.0, 0.1575, 0.9545, 0.2362, 0.1364, 0.2362, 0.2273, 0.2362, 0.1818, 0.3149, 0.1364, 0.2362, 0.1818, 0.1575, 0.2273, 0.2362, 0.1818, 0.1575, 0.2727, 0.1575, 0.2273, 0.2362, 0.3182, 0.2362, 0.4091, 0.2362, 0.3636, 0.3149, 0.3182, 0.2362, 0.3636, 0.1575, 0.4091, 0.2362, 0.3636, 0.1575, 0.4545, 0.1575, 0.4091, 0.2362, 0.5, 0.07873, 0.5455, 0.1575, 0.4545, 0.1575, 0.5, 0.07873, 0.5909, 0.07873, 0.5455, 0.1575, 0.5909, 0.07873, 0.6364, 0.1575, 0.5455, 0.1575, 0.6818, 0.07873, 0.7273, 0.1575, 0.6364, 0.1575, 0.6818, 0.07873, 0.7727, 0.07873, 0.7273, 0.1575, 0.7727, 0.07873, 0.8182, 0.1575, 0.7273, 0.1575, 0.8636, 0.07873, 0.9091, 0.1575, 0.8182, 0.1575, 0.8636, 0.07873, 0.9545, 0.07873, 0.9091, 0.1575, 0.9545, 0.07873, 1.0, 0.1575, 0.9091, 0.1575, 0.3636, 0.1575, 0.4091, 0.07873, 0.4545, 0.1575, 0.3636, 0.1575, 0.3182, 0.07873, 0.4091, 0.07873, 0.3182, 0.07873, 0.3636, 0.0, 0.4091, 0.07873, 0.1364, 0.07873, 0.1818, 0.1575, 0.09091, 0.1575, 0.1364, 0.07873, 0.2273, 0.07873, 0.1818, 0.1575, 0.2273, 0.07873, 0.2727, 0.1575, 0.1818, 0.1575])
me_icosphere_001.materials.append(mat_green)
me_icosphere_001.update()
me_cube_064 = bpy.data.meshes.new('Cube.064')
me_cube_064.from_pydata([(5.758, -4.751, 5.269), (-2.246, -7.885, 5.269), (1.944, -8.941, 5.921), (6.886, 2.075, 5.269), (-1.481, 0.5079, 5.269), (6.894, 2.055, 4.726), (5.766, -4.771, 4.726), (1.951, -8.961, 5.379), (-2.238, -7.905, 4.726), (-1.473, 0.4879, 4.726)], [], [(3, 0, 2, 1, 4), (5, 9, 8, 7, 6), (2, 0, 6, 7), (1, 2, 7, 8), (3, 4, 9, 5), (4, 1, 8, 9), (0, 3, 5, 6)])
_uv = me_cube_064.uv_layers.new(name='UVMap')
_uv.uv.foreach_set('vector', [0.625, 0.625, 0.625, 0.75, 0.6875, 0.75, 0.75, 0.75, 0.75, 0.625, 0.625, 0.625, 0.75, 0.625, 0.75, 0.75, 0.6875, 0.75, 0.625, 0.75, 0.6875, 0.75, 0.625, 0.75, 0.625, 0.75, 0.6875, 0.75, 0.75, 0.75, 0.6875, 0.75, 0.6875, 0.75, 0.75, 0.75, 0.625, 0.625, 0.75, 0.625, 0.75, 0.625, 0.625, 0.625, 0.75, 0.625, 0.75, 0.75, 0.75, 0.75, 0.75, 0.625, 0.625, 0.75, 0.625, 0.625, 0.625, 0.625, 0.625, 0.75])
me_cube_064.materials.append(mat_green)
me_cube_064.update()
me_cube_040 = bpy.data.meshes.new('Cube.040')
me_cube_040.from_pydata([(-1.974, -1.074, -7.675), (-5.165, -9.691, 4.594), (-1.974, 3.281, -7.675), (-5.165, 6.801, 4.594), (1.974, -1.074, -7.675), (5.165, -4.594, 4.594), (1.974, 3.281, -7.675), (5.165, 6.801, 4.594), (-3.082, -2.763, 0.6652), (-2.13, -0.2883, -5.226), (-3.74, -2.384, -1.337), (-2.306, 4.621, -3.003), (-3.499, 5.447, 1.054), (-3.74, 4.077, -1.337), (2.563, 4.594, -2.556), (3.926, 5.794, 1.697), (2.118, 4.077, -1.337), (2.739, -0.3156, -4.78), (4.343, -2.416, 1.309), (2.118, -2.384, -1.337), (5.96e-07, 3.281, -7.675), (4.768e-07, 6.801, 4.594), (5.96e-07, -1.074, -7.675), (-1.515, -7.209, 4.594), (0.6306, -2.589, 0.9869), (-0.811, -2.384, -1.337), (0.3046, -0.3019, -5.003), (0.2132, 5.62, 1.375), (-0.811, 4.077, -1.337), (0.1282, 4.608, -2.78), (1.981, -8.09, 5.138), (-2.311, 1.104, -7.675), (-6.074, -1.445, 4.594), (2.344, 1.104, -7.675), (6.107, 1.104, 4.594), (4.891, 1.689, 1.503), (2.514, 0.8467, -1.337), (3.142, 2.139, -3.668), (-3.863, 1.342, 0.8593), (-4.393, 0.8467, -1.337), (-2.599, 2.167, -4.115), (-0.8767, -0.2042, 4.594), (0.01645, 1.104, -9.789)], [], [(22, 26, 9, 0), (33, 37, 17, 4), (31, 40, 11, 2), (42, 33, 4, 22), (41, 32, 1, 23), (20, 29, 14, 6), (35, 34, 5, 18), (27, 21, 7, 15), (38, 32, 3, 12), (24, 8, 10, 25), (25, 10, 9, 26), (35, 18, 19, 36), (36, 19, 17, 37), (27, 15, 16, 28), (28, 16, 14, 29), (38, 12, 13, 39), (39, 13, 11, 40), (24, 23, 1, 8), (18, 5, 30, 23, 24), (13, 28, 29, 11), (12, 27, 28, 13), (19, 25, 26, 17), (18, 24, 25, 19), (12, 3, 21, 27), (2, 11, 29, 20), (34, 41, 23, 30, 5), (31, 42, 22, 0), (4, 17, 26, 22), (2, 20, 42, 31), (7, 21, 41, 34), (10, 39, 40, 9), (8, 38, 39, 10), (16, 36, 37, 14), (15, 35, 36, 16), (8, 1, 32, 38), (15, 7, 34, 35), (21, 3, 32, 41), (20, 6, 33, 42), (0, 9, 40, 31), (6, 14, 37, 33)])
_uv = me_cube_040.uv_layers.new(name='UVMap')
_uv.uv.foreach_set('vector', [0.375, 0.875, 0.4471, 0.875, 0.4471, 1.0, 0.375, 1.0, 0.375, 0.625, 0.4471, 0.625, 0.4471, 0.75, 0.375, 0.75, 0.375, 0.125, 0.4471, 0.125, 0.4471, 0.25, 0.375, 0.25, 0.25, 0.625, 0.375, 0.625, 0.375, 0.75, 0.25, 0.75, 0.75, 0.625, 0.875, 0.625, 0.875, 0.75, 0.75, 0.75, 0.375, 0.375, 0.4471, 0.375, 0.4471, 0.5, 0.375, 0.5, 0.5495, 0.625, 0.625, 0.625, 0.625, 0.75, 0.5495, 0.75, 0.5495, 0.375, 0.625, 0.375, 0.625, 0.5, 0.5495, 0.5, 0.5495, 0.125, 0.625, 0.125, 0.625, 0.25, 0.5495, 0.25, 0.5495, 0.875, 0.5495, 1.0, 0.5, 1.0, 0.5, 0.875, 0.5, 0.875, 0.5, 1.0, 0.4471, 1.0, 0.4471, 0.875, 0.5495, 0.625, 0.5495, 0.75, 0.5, 0.75, 0.5, 0.625, 0.5, 0.625, 0.5, 0.75, 0.4471, 0.75, 0.4471, 0.625, 0.5495, 0.375, 0.5495, 0.5, 0.5, 0.5, 0.5, 0.375, 0.5, 0.375, 0.5, 0.5, 0.4471, 0.5, 0.4471, 0.375, 0.5495, 0.125, 0.5495, 0.25, 0.5, 0.25, 0.5, 0.125, 0.5, 0.125, 0.5, 0.25, 0.4471, 0.25, 0.4471, 0.125, 0.5495, 0.875, 0.625, 0.875, 0.625, 1.0, 0.5495, 1.0, 0.5495, 0.75, 0.625, 0.75, 0.625, 0.8125, 0.625, 0.875, 0.5495, 0.875, 0.5, 0.25, 0.5, 0.375, 0.4471, 0.375, 0.4471, 0.25, 0.5495, 0.25, 0.5495, 0.375, 0.5, 0.375, 0.5, 0.25, 0.5, 0.75, 0.5, 0.875, 0.4471, 0.875, 0.4471, 0.75, 0.5495, 0.75, 0.5495, 0.875, 0.5, 0.875, 0.5, 0.75, 0.5495, 0.25, 0.625, 0.25, 0.625, 0.375, 0.5495, 0.375, 0.375, 0.25, 0.4471, 0.25, 0.4471, 0.375, 0.375, 0.375, 0.625, 0.625, 0.75, 0.625, 0.75, 0.75, 0.6875, 0.75, 0.625, 0.75, 0.125, 0.625, 0.25, 0.625, 0.25, 0.75, 0.125, 0.75, 0.375, 0.75, 0.4471, 0.75, 0.4471, 0.875, 0.375, 0.875, 0.125, 0.5, 0.25, 0.5, 0.25, 0.625, 0.125, 0.625, 0.625, 0.5, 0.75, 0.5, 0.75, 0.625, 0.625, 0.625, 0.5, 0.0, 0.5, 0.125, 0.4471, 0.125, 0.4471, 0.0, 0.5495, 0.0, 0.5495, 0.125, 0.5, 0.125, 0.5, 0.0, 0.5, 0.5, 0.5, 0.625, 0.4471, 0.625, 0.4471, 0.5, 0.5495, 0.5, 0.5495, 0.625, 0.5, 0.625, 0.5, 0.5, 0.5495, 0.0, 0.625, 0.0, 0.625, 0.125, 0.5495, 0.125, 0.5495, 0.5, 0.625, 0.5, 0.625, 0.625, 0.5495, 0.625, 0.75, 0.5, 0.875, 0.5, 0.875, 0.625, 0.75, 0.625, 0.25, 0.5, 0.375, 0.5, 0.375, 0.625, 0.25, 0.625, 0.375, 0.0, 0.4471, 0.0, 0.4471, 0.125, 0.375, 0.125, 0.375, 0.5, 0.4471, 0.5, 0.4471, 0.625, 0.375, 0.625])
me_cube_040.materials.append(mat_rock)
me_cube_040.update()

# ---- objects
ob_structure_004 = bpy.data.objects.new('structure.004', me_cube_074)
ob_structure_001 = bpy.data.objects.new('structure.001', me_cube_039)
ob_rock2_001 = bpy.data.objects.new('rock2.001', me_cube_047)
ob_rock1_004 = bpy.data.objects.new('rock1.004', me_cube_046)
ob_rock1_003 = bpy.data.objects.new('rock1.003', me_cube_044)
ob_rock1_002 = bpy.data.objects.new('rock1.002', me_cube_045)
ob_rock1_001 = bpy.data.objects.new('rock1.001', me_cube_042)
ob_plilla0_009 = bpy.data.objects.new('plilla0.009', me_cube_073)
ob_plilla0_008 = bpy.data.objects.new('plilla0.008', me_cube_072)
ob_plilla0_007 = bpy.data.objects.new('plilla0.007', me_cube_071)
ob_plilla0_004 = bpy.data.objects.new('plilla0.004', me_cube_061)
ob_plilla0_003 = bpy.data.objects.new('plilla0.003', me_cube_060)
ob_plilla0_002 = bpy.data.objects.new('plilla0.002', me_cube_059)
ob_plate3_002 = bpy.data.objects.new('plate3.002', me_cube_023)
ob_plate3_001 = bpy.data.objects.new('plate3.001', me_cube_021)
ob_plate2_001 = bpy.data.objects.new('plate2.001', me_cube_020)
ob_plate1_004 = bpy.data.objects.new('plate1.004', me_cube_070)
ob_plate1_002 = bpy.data.objects.new('plate1.002', me_cube_024)
ob_plate1_001 = bpy.data.objects.new('plate1.001', me_cube_022)
ob_pilla3_001 = bpy.data.objects.new('pilla3.001', me_cube_062)
ob_pilla1_001 = bpy.data.objects.new('pilla1.001', me_cube_063)
ob_icosphere_001 = bpy.data.objects.new('Icosphere.001', me_icosphere_001)
ob_gound_001 = bpy.data.objects.new('Gound.001', me_cube_064)
ob_gound = bpy.data.objects.new('Gound', me_cube_040)

# ---- transforms, parenting, visibility, modifiers, constraints
ob_structure_004.location = (2.462, 6.329, 0.0)
_m = ob_structure_004.modifiers.new('Solidify', 'SOLIDIFY')
_m.thickness = 0.07
ob_structure_001.location = (2.462, 6.329, 0.0)
_m = ob_structure_001.modifiers.new('Mirror', 'MIRROR')
_m.use_clip = True
_m = ob_structure_001.modifiers.new('Solidify', 'SOLIDIFY')
_m.thickness = 0.07
ob_rock2_001.location = (6.029, 0.7842, 0.3148)
ob_rock2_001.rotation_euler = (0.0, -0.0, 3.675)
ob_rock1_004.location = (-4.746, -10.7, -0.04343)
ob_rock1_004.rotation_euler = (0.0, -0.0, 1.378)
ob_rock1_003.location = (1.856, -3.794, -0.09181)
ob_rock1_003.rotation_euler = (0.1305, -0.077, -2.166)
ob_rock1_002.location = (-1.197, -8.683, -0.2282)
ob_rock1_002.rotation_euler = (-0.0834, -0.05526, -2.155)
ob_rock1_001.location = (-5.992, -1.918, -0.1666)
ob_rock1_001.rotation_euler = (0.0, -0.0, 1.576)
ob_plilla0_009.location = (5.224, -2.021, 0.0)
_m = ob_plilla0_009.modifiers.new('Solidify', 'SOLIDIFY')
_m.thickness = 0.13
ob_plilla0_008.location = (5.224, -2.021, 0.0)
_m = ob_plilla0_008.modifiers.new('Solidify', 'SOLIDIFY')
_m.thickness = 0.23
_m.use_even_offset = True
ob_plilla0_007.location = (4.779, 3.091, 6.727)
_m = ob_plilla0_007.modifiers.new('Solidify', 'SOLIDIFY')
_m.thickness = 0.06
ob_plilla0_004.location = (5.224, -2.021, 0.0)
_m = ob_plilla0_004.modifiers.new('Solidify', 'SOLIDIFY')
_m.thickness = 0.13
ob_plilla0_003.location = (4.779, 3.091, 6.727)
ob_plilla0_002.location = (-4.201, 1.64, 0.0)
ob_plate3_002.location = (-2.451, 0.3075, 0.0)
ob_plate3_002.rotation_euler = (0.0, -0.0, 1.571)
ob_plate3_001.location = (-3.16, -9.777, 0.0)
ob_plate2_001.location = (-3.16, -4.189, 0.0)
ob_plate1_004.location = (-3.16, -15.25, 0.0)
ob_plate1_004.lock_rotations_4d = False
ob_plate1_004.empty_display_type = 'ARROWS'
ob_plate1_004.lineart.crease_threshold = 0.0
_m = ob_plate1_004.modifiers.new('Solidify', 'SOLIDIFY')
_m.thickness = 0.15
_m.use_even_offset = True
ob_plate1_002.location = (3.093, 0.1686, 0.0)
ob_plate1_002.rotation_euler = (0.0, -0.0, 1.571)
ob_plate1_002.lock_rotations_4d = False
ob_plate1_002.empty_display_type = 'ARROWS'
ob_plate1_002.lineart.crease_threshold = 0.0
ob_plate1_001.location = (-3.16, -15.25, 0.0)
ob_plate1_001.lock_rotations_4d = False
ob_plate1_001.empty_display_type = 'ARROWS'
ob_plate1_001.lineart.crease_threshold = 0.0
ob_pilla3_001.location = (-0.07551, 3.099, 7.117)
_m = ob_pilla3_001.modifiers.new('Auto Smooth', 'NODES')
_m.node_group = ng_auto_smooth
_gi = [s.identifier for s in ng_auto_smooth.interface.items_tree if s.item_type == 'SOCKET' and s.in_out == 'INPUT']
_m[_gi[1]] = 0.5236  # Angle
ob_pilla1_001.location = (-5.718, -5.002, 1.0)
_m = ob_pilla1_001.modifiers.new('Auto Smooth', 'NODES')
_m.node_group = ng_auto_smooth
_gi = [s.identifier for s in ng_auto_smooth.interface.items_tree if s.item_type == 'SOCKET' and s.in_out == 'INPUT']
_m[_gi[1]] = 0.5236  # Angle
ob_icosphere_001.location = (-3.16, 5.557, 0.0)
ob_gound_001.location = (0.3056, 3.019, -5.336)
ob_gound.location = (0.3056, 3.019, -5.033)

# ---- collection membership
col_collection.objects.link(ob_structure_004)
col_collection.objects.link(ob_structure_001)
col_collection.objects.link(ob_rock2_001)
col_collection.objects.link(ob_rock1_004)
col_collection.objects.link(ob_rock1_003)
col_collection.objects.link(ob_rock1_002)
col_collection.objects.link(ob_rock1_001)
col_collection.objects.link(ob_plilla0_009)
col_collection.objects.link(ob_plilla0_008)
col_collection.objects.link(ob_plilla0_007)
col_collection.objects.link(ob_plilla0_004)
col_collection.objects.link(ob_plilla0_003)
col_collection.objects.link(ob_plilla0_002)
col_collection.objects.link(ob_plate3_002)
col_collection.objects.link(ob_plate3_001)
col_collection.objects.link(ob_plate2_001)
col_collection.objects.link(ob_plate1_004)
col_collection.objects.link(ob_plate1_002)
col_collection.objects.link(ob_plate1_001)
col_collection.objects.link(ob_pilla3_001)
col_collection.objects.link(ob_pilla1_001)
col_collection.objects.link(ob_icosphere_001)
col_collection.objects.link(ob_gound_001)
col_collection.objects.link(ob_gound)

# ---- scene / render settings (as saved in the file)
scene.frame_start = 1; scene.frame_end = 250; scene.frame_set(1)
scene.render.engine = 'BLENDER_EEVEE_NEXT'
scene.cycles.sampling_pattern = 'TABULATED_SOBOL'
scene.view_settings.view_transform = 'Filmic'
bpy.context.view_layer.update()

# ---- added for rendering (the .blend has no active camera and no usable light): camera, sun
cam_auto = bpy.data.cameras.new('AutoCamera')
cam_auto.lens = 50.0
cam_auto.sensor_width = 36.0
cam_auto.clip_end = 1000.0
ob_auto_camera = bpy.data.objects.new('AutoCamera', cam_auto)
scene.collection.objects.link(ob_auto_camera)
ob_auto_camera.location = (38.6914, -49.6752, 28.8422)
ob_auto_camera.rotation_euler = (1.09748, -7.21219e-08, 0.694738)
scene.camera = ob_auto_camera
light_auto_sun = bpy.data.lights.new('AutoSun', 'SUN')
light_auto_sun.energy = 3.0
light_auto_sun.angle = 0.0523599
ob_auto_sun = bpy.data.objects.new('AutoSun', light_auto_sun)
scene.collection.objects.link(ob_auto_sun)
ob_auto_sun.rotation_euler = (0.872665, 0.174533, 0.523599)
bpy.context.view_layer.update()
